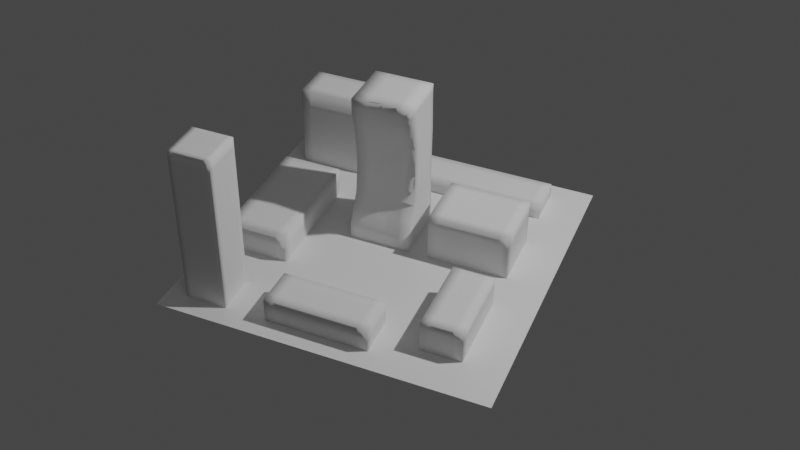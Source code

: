 # Source: mini-city-2-anim-2-highres.blend  (saved by Blender 2.92.15; exported with 4.5.12 LTS)
import bpy
from mathutils import Matrix  # noqa: F401  (used for matrix-valued properties, if any)

bpy.ops.wm.read_factory_settings(use_empty=True)
scene = bpy.context.scene
scene.name = 'Scene'

# ---- collections
col_collection = bpy.data.collections.new('Collection'); scene.collection.children.link(col_collection)

# ---- world
world_world = bpy.data.worlds.new('World'); scene.world = world_world
world_world.use_nodes = True; world_world.node_tree.nodes.clear()
_N = world_world.node_tree.nodes; _L = world_world.node_tree.links
n0 = _N.new('ShaderNodeOutputWorld'); n0.name = 'World Output'; n0.location = (300, 300)
n1 = _N.new('ShaderNodeBackground'); n1.name = 'Background'; n1.location = (10, 300)
n1.inputs[0].default_value = (0.05088, 0.05088, 0.05088, 1.0)
_L.new(n1.outputs[0], n0.inputs[0])
n0.is_active_output = True
world_world.color = (0.05088, 0.05088, 0.05088)
world_world.use_sun_shadow = False
world_world.sun_shadow_jitter_overblur = 0.0

# ---- cameras
cam_camera = bpy.data.cameras.new('Camera')
cam_camera.clip_end = 100.0
cam_camera.ortho_scale = 7.314

# ---- lights
light_light = bpy.data.lights.new('Light', 'POINT')
light_light.transmission_factor = 0.0
light_light.energy = 1000.0
light_light.shadow_soft_size = 0.1
light_light.shadow_maximum_resolution = 0.006
light_light.use_absolute_resolution = True

# ---- meshes
me_plane_008 = bpy.data.meshes.new('Plane.008')
me_plane_008.from_pydata([(-1.0, -1.0, 0.0), (1.0, -1.0, 0.0), (-1.0, 1.0, 0.0), (1.0, 1.0, 0.0), (-1.0, 0.875, 0.0), (-1.0, 0.75, 0.0), (-1.0, 0.625, 0.0), (-1.0, 0.5, 0.0), (-1.0, 0.375, 0.0), (-1.0, 0.25, 0.0), (-1.0, 0.125, 0.0), (-1.0, 0.0, 0.0), (-1.0, -0.125, 0.0), (-1.0, -0.25, 0.0), (-1.0, -0.375, 0.0), (-1.0, -0.5, 0.0), (-1.0, -0.625, 0.0), (-1.0, -0.75, 0.0), (-1.0, -0.875, 0.0), (-0.875, -1.0, 0.0), (-0.75, -1.0, 0.0), (-0.625, -1.0, 0.0), (-0.5, -1.0, 0.0), (-0.375, -1.0, 0.0), (-0.25, -1.0, 0.0), (-0.125, -1.0, 0.0), (0.0, -1.0, 0.0), (0.125, -1.0, 0.0), (0.25, -1.0, 0.0), (0.375, -1.0, 0.0), (0.5, -1.0, 0.0), (0.625, -1.0, 0.0), (0.75, -1.0, 0.0), (0.875, -1.0, 0.0), (1.0, -0.875, 0.0), (1.0, -0.75, 0.0), (1.0, -0.625, 0.0), (1.0, -0.5, 0.0), (1.0, -0.375, 0.0), (1.0, -0.25, 0.0), (1.0, -0.125, 0.0), (1.0, 0.0, 0.0), (1.0, 0.125, 0.0), (1.0, 0.25, 0.0), (1.0, 0.375, 0.0), (1.0, 0.5, 0.0), (1.0, 0.625, 0.0), (1.0, 0.75, 0.0), (1.0, 0.875, 0.0), (0.875, 1.0, 0.0), (0.75, 1.0, 0.0), (0.625, 1.0, 0.0), (0.5, 1.0, 0.0), (0.375, 1.0, 0.0), (0.25, 1.0, 0.0), (0.125, 1.0, 0.0), (0.0, 1.0, 0.0), (-0.125, 1.0, 0.0), (-0.25, 1.0, 0.0), (-0.375, 1.0, 0.0), (-0.5, 1.0, 0.0), (-0.625, 1.0, 0.0), (-0.75, 1.0, 0.0), (-0.875, 1.0, 0.0), (-0.875, -0.875, 0.0), (-0.5, -0.875, 0.0), (-0.375, -0.875, 0.0), (-0.25, -0.875, 0.0), (-0.125, -0.875, 0.0), (2.98e-08, -0.875, 0.0), (0.125, -0.875, 0.0), (0.25, -0.875, 0.0), (0.375, -0.875, 0.0), (0.5, -0.875, 0.0), (0.625, -0.875, 0.0), (0.75, -0.875, 0.0), (0.875, -0.875, 0.0), (-0.625, -0.75, 0.0), (-0.5, -0.75, 0.0), (-0.375, -0.75, 0.0), (0.25, -0.75, 0.0), (0.375, -0.75, 0.0), (0.5, -0.75, 0.0), (0.625, -0.75, 0.0), (0.75, -0.75, 0.0), (0.875, -0.75, 0.0), (-0.875, -0.625, 0.0), (-0.625, -0.625, 0.0), (-0.5, -0.625, 0.0), (-0.375, -0.625, 0.0), (-0.25, -0.625, 0.0), (-0.125, -0.625, 0.0), (0.0, -0.625, 0.0), (0.125, -0.625, 0.0), (0.25, -0.625, 0.0), (0.375, -0.625, 0.0), (0.5, -0.625, 0.0), (0.75, -0.625, 0.0), (0.875, -0.625, 0.0), (-0.875, -0.5, 0.0), (-0.75, -0.5, 0.0), (-0.625, -0.5, 0.0), (-0.5, -0.5, 0.0), (-0.375, -0.5, 0.0), (-0.25, -0.5, 0.0), (-0.125, -0.5, 0.0), (2.98e-08, -0.5, 0.0), (0.125, -0.5, 0.0), (0.25, -0.5, 0.0), (0.375, -0.5, 0.0), (0.5, -0.5, 0.0), (0.75, -0.5, 0.0), (0.875, -0.5, 0.0), (-0.875, -0.375, 0.0), (-0.75, -0.375, 0.0), (-0.625, -0.375, 0.0), (-0.5, -0.375, 0.0), (-0.375, -0.375, 0.0), (-0.25, -0.375, 0.0), (-0.125, -0.375, 0.0), (0.0, -0.375, 0.0), (0.125, -0.375, 0.0), (0.25, -0.375, 0.0), (0.375, -0.375, 0.0), (0.5, -0.375, 0.0), (0.75, -0.375, 0.0), (0.875, -0.375, 0.0), (-0.875, -0.25, 0.0), (-0.5, -0.25, 0.0), (-0.375, -0.25, 0.0), (-0.25, -0.25, 0.0), (-0.125, -0.25, 0.0), (0.0, -0.25, 0.0), (0.125, -0.25, 0.0), (0.25, -0.25, 0.0), (0.375, -0.25, 0.0), (0.5, -0.25, 0.0), (0.625, -0.25, 0.0), (0.75, -0.25, 0.0), (0.875, -0.25, 0.0), (-0.875, -0.125, 0.0), (-0.5, -0.125, 0.0), (-0.375, -0.125, 0.0), (-0.25, -0.125, 0.0), (-0.125, -0.125, 0.0), (0.0, -0.125, 0.0), (0.125, -0.125, 0.0), (0.25, -0.125, 0.0), (0.375, -0.125, 0.0), (0.5, -0.125, 0.0), (0.625, -0.125, 0.0), (0.75, -0.125, 0.0), (0.875, -0.125, 0.0), (-0.875, 2.98e-08, 0.0), (-0.375, 0.625, 0.0), (-0.5, -1.49e-08, 0.0), (-0.375, -1.49e-08, 0.0), (-0.25, 0.0, 0.0), (2.98e-08, -2.98e-08, 0.0), (0.125, -2.98e-08, 0.0), (0.25, -2.98e-08, 0.0), (0.375, 0.0, 0.0), (0.5, -2.98e-08, 0.0), (0.625, -2.98e-08, 0.0), (0.75, -2.98e-08, 0.0), (0.875, -2.98e-08, 0.0), (-0.875, 0.125, 0.0), (-0.5, 0.625, 0.0), (-0.5, 0.125, 0.0), (-0.375, 0.125, 0.0), (-0.25, 0.125, 0.0), (0.125, 0.125, 0.0), (0.25, 0.125, 0.0), (0.75, 0.125, 0.0), (0.875, 0.125, 0.0), (-0.875, 0.25, 0.0), (-0.875, 0.625, 0.0), (-0.5, 0.25, 0.0), (-0.375, 0.25, 0.0), (0.25, 0.25, 0.0), (0.75, 0.25, 0.0), (0.875, 0.25, 0.0), (-0.875, 0.375, 0.0), (-0.75, 0.375, 0.0), (-0.625, 0.375, 0.0), (-0.5, 0.375, 0.0), (-0.375, 0.375, 0.0), (-0.25, 0.375, 0.0), (-0.125, 0.375, 0.0), (-2.98e-08, 0.375, 0.0), (0.125, 0.375, 0.0), (0.25, 0.375, 0.0), (0.375, 0.375, 0.0), (0.5, 0.375, 0.0), (0.625, 0.375, 0.0), (0.75, 0.375, 0.0), (0.875, 0.375, 0.0), (-0.875, 0.5, 0.0), (-0.75, 0.5, 0.0), (-0.625, 0.5, 0.0), (-0.5, 0.5, 0.0), (-0.375, 0.5, 0.0), (-0.25, 0.5, 0.0), (-0.125, 0.5, 0.0), (0.0, 0.5, 0.0), (0.125, 0.5, 0.0), (0.25, 0.5, 0.0), (0.375, 0.5, 0.0), (0.5, 0.5, 0.0), (0.625, 0.5, 0.0), (0.75, 0.5, 0.0), (0.875, 0.5, 0.0), (-0.75, 0.625, 0.0), (-0.625, 0.625, 0.0), (-0.25, 0.625, 0.0), (-0.125, 0.625, 0.0), (0.0, 0.625, 0.0), (0.125, 0.625, 0.0), (0.25, 0.625, 0.0), (0.375, 0.625, 0.0), (0.5, 0.625, 0.0), (0.625, 0.625, 0.0), (0.75, 0.625, 0.0), (0.875, 0.625, 0.0), (-0.875, 0.75, 0.0), (-0.375, 0.75, 0.0), (-0.25, 0.75, 0.0), (-0.125, 0.75, 0.0), (0.75, 0.75, 0.0), (0.875, 0.75, 0.0), (-0.625, 0.875, 0.0), (-0.5, 0.875, 0.0), (-0.25, 0.875, 0.0), (-0.125, 0.875, 0.0), (0.0, 0.875, 0.0), (0.125, 0.875, 0.0), (0.25, 0.875, 0.0), (0.375, 0.875, 0.0), (0.5, 0.875, 0.0), (0.625, 0.875, 0.0), (0.75, 0.875, 0.0), (0.875, 0.875, 0.0), (-0.875, 0.875, 0.0), (-0.75, 0.875, 0.0), (-0.375, 0.875, 0.0), (-0.75, -0.875, 0.0), (-0.625, -0.875, 0.0), (-0.875, -0.75, 0.0), (-0.75, -0.625, 0.0), (-0.125, -1.49e-08, 0.0), (-0.25, 0.25, 0.0), (0.125, 0.25, 0.0)], [], [(82, 96, 95, 81), (110, 124, 123, 109), (203, 204, 216, 215), (4, 242, 63, 2), (124, 136, 135, 123), (17, 247, 86, 16), (85, 98, 97, 84), (96, 110, 109, 95), (103, 104, 118, 117), (94, 108, 107, 93), (121, 122, 134, 133), (230, 231, 60, 61), (65, 78, 77, 246), (177, 178, 186, 185), (47, 48, 241, 229), (5, 224, 242, 4), (129, 130, 143, 142), (171, 172, 179, 251), (205, 217, 216, 204), (123, 135, 134, 122), (178, 250, 187, 186), (196, 211, 210, 195), (78, 88, 87, 77), (125, 126, 139, 138), (37, 38, 126, 112), (105, 119, 118, 104), (153, 166, 10, 11), (30, 73, 72, 29), (78, 79, 89, 88), (197, 198, 212, 176), (152, 165, 164, 151), (134, 135, 148, 147), (137, 150, 149, 136), (73, 82, 81, 72), (107, 121, 120, 106), (19, 20, 245, 64), (88, 102, 101, 87), (8, 182, 197, 7), (149, 162, 161, 148), (120, 132, 131, 119), (117, 129, 128, 116), (95, 109, 108, 94), (42, 43, 181, 174), (27, 70, 69, 26), (132, 145, 144, 131), (39, 40, 152, 139), (89, 103, 102, 88), (169, 170, 250, 178), (102, 103, 117, 116), (133, 146, 145, 132), (187, 202, 201, 186), (133, 134, 147, 146), (71, 72, 81, 80), (76, 34, 35, 85), (209, 221, 220, 208), (44, 45, 211, 196), (113, 127, 13, 14), (147, 160, 159, 146), (131, 144, 143, 130), (41, 42, 174, 165), (92, 106, 105, 91), (137, 138, 151, 150), (200, 167, 213, 199), (146, 159, 158, 145), (85, 35, 36, 98), (223, 229, 228, 222), (191, 206, 205, 190), (184, 185, 200, 199), (145, 158, 249, 144), (193, 194, 209, 208), (99, 100, 114, 113), (27, 28, 71, 70), (119, 131, 130, 118), (129, 142, 141, 128), (32, 33, 76, 75), (91, 105, 104, 90), (105, 106, 120, 119), (183, 198, 197, 182), (166, 175, 9, 10), (226, 232, 244, 225), (192, 193, 208, 207), (148, 161, 160, 147), (38, 39, 139, 126), (108, 122, 121, 107), (238, 239, 51, 52), (157, 170, 169, 156), (25, 68, 67, 24), (156, 169, 168, 155), (237, 53, 54, 236), (13, 127, 140, 12), (242, 243, 62, 63), (248, 87, 101, 100), (121, 133, 132, 120), (19, 64, 18, 0), (199, 213, 212, 198), (9, 175, 182, 8), (109, 123, 122, 108), (28, 29, 72, 71), (206, 218, 217, 205), (159, 160, 172, 171), (244, 232, 58, 59), (102, 116, 115, 101), (90, 104, 103, 89), (135, 136, 149, 148), (33, 1, 34, 76), (164, 165, 174, 173), (25, 26, 69, 68), (208, 220, 219, 207), (183, 184, 199, 198), (209, 210, 222, 221), (93, 107, 106, 92), (24, 67, 66, 23), (22, 65, 246, 21), (176, 224, 5, 6), (234, 235, 55, 56), (21, 246, 245, 20), (40, 41, 165, 152), (144, 249, 157, 143), (202, 214, 154, 201), (181, 196, 195, 180), (179, 191, 190, 251), (141, 142, 156, 155), (189, 190, 205, 204), (235, 236, 54, 55), (248, 100, 99, 86), (36, 37, 112, 98), (32, 75, 74, 31), (46, 47, 229, 223), (112, 126, 125, 111), (215, 227, 226, 214), (97, 98, 112, 111), (48, 3, 49, 241), (174, 181, 180, 173), (232, 233, 57, 58), (86, 99, 15, 16), (43, 44, 196, 181), (117, 118, 130, 129), (234, 56, 57, 233), (189, 204, 203, 188), (202, 203, 215, 214), (168, 169, 178, 177), (240, 50, 51, 239), (75, 84, 83, 74), (65, 66, 79, 78), (197, 176, 6, 7), (73, 74, 83, 82), (241, 49, 50, 240), (200, 201, 154, 167), (194, 195, 210, 209), (101, 115, 114, 100), (226, 227, 233, 232), (140, 153, 11, 12), (143, 157, 156, 142), (191, 192, 207, 206), (45, 46, 223, 211), (207, 219, 218, 206), (76, 85, 84, 75), (64, 247, 17, 18), (139, 152, 151, 138), (243, 230, 61, 62), (151, 164, 163, 150), (231, 244, 59, 60), (211, 223, 222, 210), (186, 201, 200, 185), (229, 241, 240, 228), (150, 163, 162, 149), (214, 226, 225, 154), (187, 188, 203, 202), (30, 31, 74, 73), (238, 52, 53, 237), (22, 23, 66, 65), (99, 113, 14, 15), (81, 95, 94, 80)])
me_plane_008.polygons.foreach_set('use_smooth', [True] * 173)
_uv = me_plane_008.uv_layers.new(name='UVMap')
_uv.uv.foreach_set('vector', [0.75, 0.125, 0.75, 0.1875, 0.6875, 0.1875, 0.6875, 0.125, 0.75, 0.25, 0.75, 0.3125, 0.6875, 0.3125, 0.6875, 0.25, 0.4375, 0.75, 0.5, 0.75, 0.5, 0.8125, 0.4375, 0.8125, 0.0, 0.9375, 0.0625, 0.9375, 0.0625, 1.0, 0.0, 1.0, 0.75, 0.3125, 0.75, 0.375, 0.6875, 0.375, 0.6875, 0.3125, 0.0, 0.125, 0.0625, 0.125, 0.0625, 0.1875, 0.0, 0.1875, 0.9375, 0.125, 0.9375, 0.1875, 0.875, 0.1875, 0.875, 0.125, 0.75, 0.1875, 0.75, 0.25, 0.6875, 0.25, 0.6875, 0.1875, 0.3125, 0.25, 0.375, 0.25, 0.375, 0.3125, 0.3125, 0.3125, 0.625, 0.1875, 0.625, 0.25, 0.5625, 0.25, 0.5625, 0.1875, 0.5625, 0.3125, 0.625, 0.3125, 0.625, 0.375, 0.5625, 0.375, 0.1875, 0.9375, 0.25, 0.9375, 0.25, 1.0, 0.1875, 1.0, 0.25, 0.0625, 0.25, 0.125, 0.1875, 0.125, 0.1875, 0.0625, 0.25, 0.625, 0.3125, 0.625, 0.3125, 0.6875, 0.25, 0.6875, 1.0, 0.875, 1.0, 0.9375, 0.9375, 0.9375, 0.9375, 0.875, 0.0, 0.875, 0.0625, 0.875, 0.0625, 0.9375, 0.0, 0.9375, 0.3125, 0.375, 0.375, 0.375, 0.375, 0.4375, 0.3125, 0.4375, 0.5625, 0.5625, 0.625, 0.5625, 0.625, 0.625, 0.5625, 0.625, 0.5625, 0.75, 0.5625, 0.8125, 0.5, 0.8125, 0.5, 0.75, 0.6875, 0.3125, 0.6875, 0.375, 0.625, 0.375, 0.625, 0.3125, 0.3125, 0.625, 0.375, 0.625, 0.375, 0.6875, 0.3125, 0.6875, 0.9375, 0.6875, 0.9375, 0.75, 0.875, 0.75, 0.875, 0.6875, 0.25, 0.125, 0.25, 0.1875, 0.1875, 0.1875, 0.1875, 0.125, 0.875, 0.3125, 0.9375, 0.3125, 0.9375, 0.375, 0.875, 0.375, 1.0, 0.25, 1.0, 0.3125, 0.9375, 0.3125, 0.9375, 0.25, 0.4375, 0.25, 0.4375, 0.3125, 0.375, 0.3125, 0.375, 0.25, 0.0625, 0.5, 0.0625, 0.5625, 0.0, 0.5625, 0.0, 0.5, 0.75, 0.0, 0.75, 0.0625, 0.6875, 0.0625, 0.6875, 0.0, 0.25, 0.125, 0.3125, 0.125, 0.3125, 0.1875, 0.25, 0.1875, 0.0625, 0.75, 0.125, 0.75, 0.125, 0.8125, 0.0625, 0.8125, 0.9375, 0.4375, 0.9375, 0.5, 0.875, 0.5, 0.875, 0.4375, 0.625, 0.375, 0.6875, 0.375, 0.6875, 0.4375, 0.625, 0.4375, 0.8125, 0.375, 0.8125, 0.4375, 0.75, 0.4375, 0.75, 0.375, 0.75, 0.0625, 0.75, 0.125, 0.6875, 0.125, 0.6875, 0.0625, 0.5625, 0.25, 0.5625, 0.3125, 0.5, 0.3125, 0.5, 0.25, 0.0625, 0.0, 0.125, 0.0, 0.125, 0.0625, 0.0625, 0.0625, 0.25, 0.1875, 0.25, 0.25, 0.1875, 0.25, 0.1875, 0.1875, 0.0, 0.6875, 0.0625, 0.6875, 0.0625, 0.75, 0.0, 0.75, 0.75, 0.4375, 0.75, 0.5, 0.6875, 0.5, 0.6875, 0.4375, 0.5, 0.3125, 0.5, 0.375, 0.4375, 0.375, 0.4375, 0.3125, 0.3125, 0.3125, 0.3125, 0.375, 0.25, 0.375, 0.25, 0.3125, 0.6875, 0.1875, 0.6875, 0.25, 0.625, 0.25, 0.625, 0.1875, 1.0, 0.5625, 1.0, 0.625, 0.9375, 0.625, 0.9375, 0.5625, 0.5625, 0.0, 0.5625, 0.0625, 0.5, 0.0625, 0.5, 0.0, 0.5, 0.375, 0.5, 0.4375, 0.4375, 0.4375, 0.4375, 0.375, 1.0, 0.375, 1.0, 0.4375, 0.9375, 0.4375, 0.9375, 0.375, 0.3125, 0.1875, 0.3125, 0.25, 0.25, 0.25, 0.25, 0.1875, 0.3125, 0.5625, 0.375, 0.5625, 0.375, 0.625, 0.3125, 0.625, 0.25, 0.25, 0.3125, 0.25, 0.3125, 0.3125, 0.25, 0.3125, 0.5625, 0.375, 0.5625, 0.4375, 0.5, 0.4375, 0.5, 0.375, 0.375, 0.6875, 0.375, 0.75, 0.3125, 0.75, 0.3125, 0.6875, 0.5625, 0.375, 0.625, 0.375, 0.625, 0.4375, 0.5625, 0.4375, 0.625, 0.0625, 0.6875, 0.0625, 0.6875, 0.125, 0.625, 0.125, 0.9375, 0.0625, 1.0, 0.0625, 1.0, 0.125, 0.9375, 0.125, 0.8125, 0.75, 0.8125, 0.8125, 0.75, 0.8125, 0.75, 0.75, 1.0, 0.6875, 1.0, 0.75, 0.9375, 0.75, 0.9375, 0.6875, 0.0625, 0.3125, 0.0625, 0.375, 0.0, 0.375, 0.0, 0.3125, 0.625, 0.4375, 0.625, 0.5, 0.5625, 0.5, 0.5625, 0.4375, 0.4375, 0.375, 0.4375, 0.4375, 0.375, 0.4375, 0.375, 0.375, 1.0, 0.5, 1.0, 0.5625, 0.9375, 0.5625, 0.9375, 0.5, 0.5, 0.1875, 0.5, 0.25, 0.4375, 0.25, 0.4375, 0.1875, 0.8125, 0.375, 0.875, 0.375, 0.875, 0.4375, 0.8125, 0.4375, 0.25, 0.75, 0.25, 0.8125, 0.1875, 0.8125, 0.1875, 0.75, 0.5625, 0.4375, 0.5625, 0.5, 0.5, 0.5, 0.5, 0.4375, 0.9375, 0.125, 1.0, 0.125, 1.0, 0.1875, 0.9375, 0.1875, 0.9375, 0.8125, 0.9375, 0.875, 0.875, 0.875, 0.875, 0.8125, 0.625, 0.6875, 0.625, 0.75, 0.5625, 0.75, 0.5625, 0.6875, 0.1875, 0.6875, 0.25, 0.6875, 0.25, 0.75, 0.1875, 0.75, 0.5, 0.4375, 0.5, 0.5, 0.4375, 0.5, 0.4375, 0.4375, 0.75, 0.6875, 0.8125, 0.6875, 0.8125, 0.75, 0.75, 0.75, 0.0625, 0.25, 0.125, 0.25, 0.125, 0.3125, 0.0625, 0.3125, 0.5625, 0.0, 0.625, 0.0, 0.625, 0.0625, 0.5625, 0.0625, 0.4375, 0.3125, 0.4375, 0.375, 0.375, 0.375, 0.375, 0.3125, 0.3125, 0.375, 0.3125, 0.4375, 0.25, 0.4375, 0.25, 0.375, 0.875, 0.0, 0.9375, 0.0, 0.9375, 0.0625, 0.875, 0.0625, 0.4375, 0.1875, 0.4375, 0.25, 0.375, 0.25, 0.375, 0.1875, 0.4375, 0.25, 0.5, 0.25, 0.5, 0.3125, 0.4375, 0.3125, 0.125, 0.6875, 0.125, 0.75, 0.0625, 0.75, 0.0625, 0.6875, 0.0625, 0.5625, 0.0625, 0.625, 0.0, 0.625, 0.0, 0.5625, 0.375, 0.875, 0.375, 0.9375, 0.3125, 0.9375, 0.3125, 0.875, 0.6875, 0.6875, 0.75, 0.6875, 0.75, 0.75, 0.6875, 0.75, 0.6875, 0.4375, 0.6875, 0.5, 0.625, 0.5, 0.625, 0.4375, 1.0, 0.3125, 1.0, 0.375, 0.9375, 0.375, 0.9375, 0.3125, 0.625, 0.25, 0.625, 0.3125, 0.5625, 0.3125, 0.5625, 0.25, 0.75, 0.9375, 0.8125, 0.9375, 0.8125, 1.0, 0.75, 1.0, 0.375, 0.5, 0.375, 0.5625, 0.3125, 0.5625, 0.3125, 0.5, 0.4375, 0.0, 0.4375, 0.0625, 0.375, 0.0625, 0.375, 0.0, 0.3125, 0.5, 0.3125, 0.5625, 0.25, 0.5625, 0.25, 0.5, 0.6875, 0.9375, 0.6875, 1.0, 0.625, 1.0, 0.625, 0.9375, 0.0, 0.375, 0.0625, 0.375, 0.0625, 0.4375, 0.0, 0.4375, 0.0625, 0.9375, 0.125, 0.9375, 0.125, 1.0, 0.0625, 1.0, 0.125, 0.1875, 0.1875, 0.1875, 0.1875, 0.25, 0.125, 0.25, 0.5625, 0.3125, 0.5625, 0.375, 0.5, 0.375, 0.5, 0.3125, 0.0625, 0.0, 0.0625, 0.0625, 0.0, 0.0625, 0.0, 0.0, 0.1875, 0.75, 0.1875, 0.8125, 0.125, 0.8125, 0.125, 0.75, 0.0, 0.625, 0.0625, 0.625, 0.0625, 0.6875, 0.0, 0.6875, 0.6875, 0.25, 0.6875, 0.3125, 0.625, 0.3125, 0.625, 0.25, 0.625, 0.0, 0.6875, 0.0, 0.6875, 0.0625, 0.625, 0.0625, 0.625, 0.75, 0.625, 0.8125, 0.5625, 0.8125, 0.5625, 0.75, 0.5625, 0.5, 0.625, 0.5, 0.625, 0.5625, 0.5625, 0.5625, 0.3125, 0.9375, 0.375, 0.9375, 0.375, 1.0, 0.3125, 1.0, 0.25, 0.25, 0.25, 0.3125, 0.1875, 0.3125, 0.1875, 0.25, 0.375, 0.1875, 0.375, 0.25, 0.3125, 0.25, 0.3125, 0.1875, 0.6875, 0.375, 0.75, 0.375, 0.75, 0.4375, 0.6875, 0.4375, 0.9375, 0.0, 1.0, 0.0, 1.0, 0.0625, 0.9375, 0.0625, 0.875, 0.5, 0.9375, 0.5, 0.9375, 0.5625, 0.875, 0.5625, 0.4375, 0.0, 0.5, 0.0, 0.5, 0.0625, 0.4375, 0.0625, 0.75, 0.75, 0.75, 0.8125, 0.6875, 0.8125, 0.6875, 0.75, 0.125, 0.6875, 0.1875, 0.6875, 0.1875, 0.75, 0.125, 0.75, 0.8125, 0.75, 0.875, 0.75, 0.875, 0.8125, 0.8125, 0.8125, 0.5625, 0.1875, 0.5625, 0.25, 0.5, 0.25, 0.5, 0.1875, 0.375, 0.0, 0.375, 0.0625, 0.3125, 0.0625, 0.3125, 0.0, 0.25, 0.0, 0.25, 0.0625, 0.1875, 0.0625, 0.1875, 0.0, 0.0625, 0.8125, 0.0625, 0.875, 0.0, 0.875, 0.0, 0.8125, 0.5, 0.9375, 0.5625, 0.9375, 0.5625, 1.0, 0.5, 1.0, 0.1875, 0.0, 0.1875, 0.0625, 0.125, 0.0625, 0.125, 0.0, 1.0, 0.4375, 1.0, 0.5, 0.9375, 0.5, 0.9375, 0.4375, 0.4375, 0.4375, 0.4375, 0.5, 0.375, 0.5, 0.375, 0.4375, 0.375, 0.75, 0.375, 0.8125, 0.3125, 0.8125, 0.3125, 0.75, 0.9375, 0.625, 0.9375, 0.6875, 0.875, 0.6875, 0.875, 0.625, 0.625, 0.625, 0.625, 0.6875, 0.5625, 0.6875, 0.5625, 0.625, 0.25, 0.4375, 0.3125, 0.4375, 0.3125, 0.5, 0.25, 0.5, 0.5, 0.6875, 0.5625, 0.6875, 0.5625, 0.75, 0.5, 0.75, 0.5625, 0.9375, 0.625, 0.9375, 0.625, 1.0, 0.5625, 1.0, 0.125, 0.1875, 0.125, 0.25, 0.0625, 0.25, 0.0625, 0.1875, 1.0, 0.1875, 1.0, 0.25, 0.9375, 0.25, 0.9375, 0.1875, 0.875, 0.0, 0.875, 0.0625, 0.8125, 0.0625, 0.8125, 0.0, 1.0, 0.8125, 1.0, 0.875, 0.9375, 0.875, 0.9375, 0.8125, 0.9375, 0.25, 0.9375, 0.3125, 0.875, 0.3125, 0.875, 0.25, 0.4375, 0.8125, 0.4375, 0.875, 0.375, 0.875, 0.375, 0.8125, 0.875, 0.1875, 0.9375, 0.1875, 0.9375, 0.25, 0.875, 0.25, 1.0, 0.9375, 1.0, 1.0, 0.9375, 1.0, 0.9375, 0.9375, 0.9375, 0.5625, 0.9375, 0.625, 0.875, 0.625, 0.875, 0.5625, 0.375, 0.9375, 0.4375, 0.9375, 0.4375, 1.0, 0.375, 1.0, 0.0625, 0.1875, 0.0625, 0.25, 0.0, 0.25, 0.0, 0.1875, 1.0, 0.625, 1.0, 0.6875, 0.9375, 0.6875, 0.9375, 0.625, 0.3125, 0.3125, 0.375, 0.3125, 0.375, 0.375, 0.3125, 0.375, 0.5, 0.9375, 0.5, 1.0, 0.4375, 1.0, 0.4375, 0.9375, 0.5, 0.6875, 0.5, 0.75, 0.4375, 0.75, 0.4375, 0.6875, 0.375, 0.75, 0.4375, 0.75, 0.4375, 0.8125, 0.375, 0.8125, 0.25, 0.5625, 0.3125, 0.5625, 0.3125, 0.625, 0.25, 0.625, 0.875, 0.9375, 0.875, 1.0, 0.8125, 1.0, 0.8125, 0.9375, 0.875, 0.0625, 0.875, 0.125, 0.8125, 0.125, 0.8125, 0.0625, 0.25, 0.0625, 0.3125, 0.0625, 0.3125, 0.125, 0.25, 0.125, 0.0625, 0.75, 0.0625, 0.8125, 0.0, 0.8125, 0.0, 0.75, 0.75, 0.0625, 0.8125, 0.0625, 0.8125, 0.125, 0.75, 0.125, 0.9375, 0.9375, 0.9375, 1.0, 0.875, 1.0, 0.875, 0.9375, 0.25, 0.75, 0.3125, 0.75, 0.3125, 0.8125, 0.25, 0.8125, 0.8125, 0.6875, 0.875, 0.6875, 0.875, 0.75, 0.8125, 0.75, 0.1875, 0.25, 0.1875, 0.3125, 0.125, 0.3125, 0.125, 0.25, 0.375, 0.875, 0.4375, 0.875, 0.4375, 0.9375, 0.375, 0.9375, 0.0625, 0.4375, 0.0625, 0.5, 0.0, 0.5, 0.0, 0.4375, 0.375, 0.4375, 0.375, 0.5, 0.3125, 0.5, 0.3125, 0.4375, 0.625, 0.6875, 0.6875, 0.6875, 0.6875, 0.75, 0.625, 0.75, 1.0, 0.75, 1.0, 0.8125, 0.9375, 0.8125, 0.9375, 0.75, 0.6875, 0.75, 0.6875, 0.8125, 0.625, 0.8125, 0.625, 0.75, 0.9375, 0.0625, 0.9375, 0.125, 0.875, 0.125, 0.875, 0.0625, 0.0625, 0.0625, 0.0625, 0.125, 0.0, 0.125, 0.0, 0.0625, 0.9375, 0.375, 0.9375, 0.4375, 0.875, 0.4375, 0.875, 0.375, 0.125, 0.9375, 0.1875, 0.9375, 0.1875, 1.0, 0.125, 1.0, 0.875, 0.4375, 0.875, 0.5, 0.8125, 0.5, 0.8125, 0.4375, 0.25, 0.9375, 0.3125, 0.9375, 0.3125, 1.0, 0.25, 1.0, 0.9375, 0.75, 0.9375, 0.8125, 0.875, 0.8125, 0.875, 0.75, 0.3125, 0.6875, 0.3125, 0.75, 0.25, 0.75, 0.25, 0.6875, 0.9375, 0.875, 0.9375, 0.9375, 0.875, 0.9375, 0.875, 0.875, 0.8125, 0.4375, 0.8125, 0.5, 0.75, 0.5, 0.75, 0.4375, 0.375, 0.8125, 0.375, 0.875, 0.3125, 0.875, 0.3125, 0.8125, 0.375, 0.6875, 0.4375, 0.6875, 0.4375, 0.75, 0.375, 0.75, 0.75, 0.0, 0.8125, 0.0, 0.8125, 0.0625, 0.75, 0.0625, 0.75, 0.9375, 0.75, 1.0, 0.6875, 1.0, 0.6875, 0.9375, 0.25, 0.0, 0.3125, 0.0, 0.3125, 0.0625, 0.25, 0.0625, 0.0625, 0.25, 0.0625, 0.3125, 0.0, 0.3125, 0.0, 0.25, 0.6875, 0.125, 0.6875, 0.1875, 0.625, 0.1875, 0.625, 0.125])
me_plane_008.use_remesh_fix_poles = True
me_plane_008.use_remesh_preserve_attributes = False
me_plane_008.use_mirror_vertex_groups = False
me_plane_008.update()
me_plane_007 = bpy.data.meshes.new('Plane.007')
me_plane_007.from_pydata([(-0.25, 0.0, 0.1), (2.98e-08, -2.98e-08, 0.1), (0.125, -2.98e-08, 0.1), (-0.25, 0.125, 0.1), (0.125, 0.125, 0.1), (-0.25, 0.375, 0.1), (-0.125, 0.375, 0.1), (-2.98e-08, 0.375, 0.1), (0.125, 0.375, 0.1), (-0.125, -1.49e-08, 0.1), (-0.25, 0.25, 0.1), (0.125, 0.25, 0.1), (-0.06259, 0.04104, 0.8667), (-0.06259, 0.09795, 0.6791), (-0.06259, 0.1172, 0.484), (-0.06259, 0.09795, 0.2889), (0.1177, 0.02329, 0.8667), (-0.2473, 0.3625, 0.2889), (-0.2473, 0.3625, 0.484), (-0.2473, 0.3625, 0.6791), (-0.2428, 0.3625, 0.8667), (0.1177, 0.1929, 0.8667), (0.1221, 0.07976, 0.6791), (0.1221, 0.09897, 0.484), (0.1221, 0.07976, 0.2889), (0.1221, 0.3625, 0.2889), (0.1221, 0.3625, 0.484), (0.1221, 0.3625, 0.6791), (-0.2473, 0.2307, 0.484), (0.1221, 0.2211, 0.6791), (0.1177, 0.3625, 0.8667), (-0.06259, 0.3625, 0.2889), (-0.06259, 0.3625, 0.484), (-0.06259, 0.3625, 0.6791), (-0.06259, 0.3625, 0.8667), (-0.2428, 0.02329, 0.8667), (-0.2473, 0.07976, 0.6791), (-0.2473, 0.09897, 0.484), (-0.2473, 0.07976, 0.2889), (0.1221, 0.2211, 0.2889), (0.1221, 0.2307, 0.484), (-0.2428, 0.1929, 0.8667), (-0.2473, 0.2211, 0.6791), (-0.2473, 0.2211, 0.2889), (-0.25, 0.0, 0.0), (2.98e-08, -2.98e-08, 0.0), (0.125, -2.98e-08, 0.0), (-0.25, 0.125, 0.0), (0.125, 0.125, 0.0), (-0.25, 0.375, 0.0), (-0.125, 0.375, 0.0), (-2.98e-08, 0.375, 0.0), (0.125, 0.375, 0.0), (-0.125, -1.49e-08, 0.0), (-0.25, 0.25, 0.0), (0.125, 0.25, 0.0), (-0.06259, 0.04104, 0.9667), (0.1177, 0.02329, 0.9667), (-0.2428, 0.3625, 0.9667), (0.1177, 0.1929, 0.9667), (0.1177, 0.3625, 0.9667), (-0.06259, 0.3625, 0.9667), (-0.2428, 0.02329, 0.9667), (-0.06259, 0.2018, 0.9667), (-0.2428, 0.1929, 0.9667)], [], [(61, 60, 30, 34), (12, 35, 36, 13), (13, 36, 37, 14), (23, 22, 13, 14), (11, 8, 25, 39), (25, 8, 7, 31), (17, 43, 28, 18), (27, 26, 32, 33), (21, 16, 22, 29), (60, 61, 63, 59), (30, 21, 29, 27), (42, 28, 37, 36), (18, 19, 33, 32), (25, 26, 40, 39), (15, 14, 37, 38), (33, 34, 30, 27), (64, 58, 20, 41), (12, 13, 22, 16), (59, 57, 16, 21), (15, 24, 23, 14), (20, 34, 33, 19), (58, 64, 63, 61), (26, 25, 31, 32), (43, 38, 37, 28), (19, 18, 28, 42), (1, 15, 9), (24, 15, 1, 2), (59, 63, 56, 57), (18, 32, 31, 17), (64, 62, 56, 63), (31, 7, 6), (9, 15, 38, 0), (4, 11, 39, 24), (6, 5, 17, 31), (41, 42, 36, 35), (4, 24, 2), (3, 38, 43, 10), (10, 43, 17, 5), (3, 0, 38), (62, 64, 41, 35), (2, 46, 48, 4), (4, 48, 55, 11), (0, 44, 53, 9), (6, 50, 49, 5), (5, 49, 54, 10), (1, 45, 46, 2), (9, 53, 45, 1), (7, 51, 50, 6), (11, 55, 52, 8), (3, 47, 44, 0), (10, 54, 47, 3), (20, 19, 42, 41), (27, 29, 40, 26), (39, 40, 23, 24), (29, 22, 23, 40), (8, 52, 51, 7), (60, 59, 21, 30), (56, 62, 35, 12), (58, 61, 34, 20), (57, 56, 12, 16)])
me_plane_007.polygons.foreach_set('use_smooth', [True] * 60)
_uv = me_plane_007.uv_layers.new(name='UVMap')
_uv.uv.foreach_set('vector', [0.75, 0.625, 0.7188, 0.625, 0.7188, 0.625, 0.75, 0.625, 0.75, 0.625, 0.7812, 0.625, 0.7802, 0.5625, 0.75, 0.5625, 0.75, 0.5625, 0.7802, 0.5625, 0.7796, 0.5, 0.75, 0.5, 0.7204, 0.5, 0.7198, 0.5625, 0.75, 0.5625, 0.75, 0.5, 0.5625, 0.625, 0.5625, 0.6875, 0.7198, 0.4375, 0.7198, 0.4375, 0.7198, 0.4375, 0.5625, 0.6875, 0.5, 0.6875, 0.75, 0.4375, 0.7802, 0.4375, 0.7802, 0.4375, 0.7796, 0.5, 0.7796, 0.5, 0.7198, 0.5625, 0.7204, 0.5, 0.75, 0.5, 0.75, 0.5625, 0.7188, 0.625, 0.7188, 0.625, 0.7198, 0.5625, 0.7198, 0.5625, 0.7188, 0.625, 0.75, 0.625, 0.75, 0.625, 0.7188, 0.625, 0.7188, 0.625, 0.7188, 0.625, 0.7198, 0.5625, 0.7198, 0.5625, 0.7802, 0.5625, 0.7796, 0.5, 0.7796, 0.5, 0.7802, 0.5625, 0.7796, 0.5, 0.7802, 0.5625, 0.75, 0.5625, 0.75, 0.5, 0.7198, 0.4375, 0.7204, 0.5, 0.7204, 0.5, 0.7198, 0.4375, 0.75, 0.4375, 0.75, 0.5, 0.7796, 0.5, 0.7802, 0.4375, 0.75, 0.5625, 0.75, 0.625, 0.7188, 0.625, 0.7198, 0.5625, 0.7813, 0.625, 0.7812, 0.625, 0.7812, 0.625, 0.7813, 0.625, 0.75, 0.625, 0.75, 0.5625, 0.7198, 0.5625, 0.7188, 0.625, 0.7188, 0.625, 0.7188, 0.625, 0.7188, 0.625, 0.7188, 0.625, 0.75, 0.4375, 0.7198, 0.4375, 0.7204, 0.5, 0.75, 0.5, 0.7812, 0.625, 0.75, 0.625, 0.75, 0.5625, 0.7802, 0.5625, 0.7812, 0.625, 0.7812, 0.625, 0.75, 0.625, 0.75, 0.625, 0.7204, 0.5, 0.7198, 0.4375, 0.75, 0.4375, 0.75, 0.5, 0.7802, 0.4375, 0.7802, 0.4375, 0.7796, 0.5, 0.7796, 0.5, 0.7802, 0.5625, 0.7796, 0.5, 0.7796, 0.5, 0.7802, 0.5625, 0.5, 0.5, 0.75, 0.4375, 0.4375, 0.5, 0.7198, 0.4375, 0.75, 0.4375, 0.5, 0.5, 0.5625, 0.5, 0.7188, 0.625, 0.75, 0.625, 0.75, 0.625, 0.7188, 0.625, 0.7796, 0.5, 0.75, 0.5, 0.75, 0.4375, 0.7802, 0.4375, 0.7812, 0.625, 0.7812, 0.625, 0.75, 0.625, 0.75, 0.625, 0.0, 0.0, 0.5, 0.6875, 0.4375, 0.6875, 0.4375, 0.5, 0.75, 0.4375, 0.7802, 0.4375, 0.375, 0.5, 0.5625, 0.5625, 0.5625, 0.625, 0.7198, 0.4375, 0.7198, 0.4375, 0.4375, 0.6875, 0.375, 0.6875, 0.7802, 0.4375, 0.75, 0.4375, 0.7813, 0.625, 0.7802, 0.5625, 0.7802, 0.5625, 0.7812, 0.625, 0.5625, 0.5625, 0.7198, 0.4375, 0.5625, 0.5, 0.375, 0.5625, 0.7802, 0.4375, 0.7802, 0.4375, 0.375, 0.625, 0.375, 0.625, 0.7802, 0.4375, 0.7802, 0.4375, 0.375, 0.6875, 0.375, 0.5625, 0.375, 0.5, 0.7802, 0.4375, 0.7812, 0.625, 0.7813, 0.625, 0.7813, 0.625, 0.7812, 0.625, 0.5625, 0.5, 0.5625, 0.5, 0.5625, 0.5625, 0.5625, 0.5625, 0.5625, 0.5625, 0.5625, 0.5625, 0.5625, 0.625, 0.5625, 0.625, 0.375, 0.5, 0.375, 0.5, 0.4375, 0.5, 0.4375, 0.5, 0.4375, 0.6875, 0.4375, 0.6875, 0.375, 0.6875, 0.375, 0.6875, 0.375, 0.6875, 0.375, 0.6875, 0.375, 0.625, 0.375, 0.625, 0.5, 0.5, 0.5, 0.5, 0.5625, 0.5, 0.5625, 0.5, 0.4375, 0.5, 0.4375, 0.5, 0.5, 0.5, 0.5, 0.5, 0.5, 0.6875, 0.5, 0.6875, 0.4375, 0.6875, 0.4375, 0.6875, 0.5625, 0.625, 0.5625, 0.625, 0.5625, 0.6875, 0.5625, 0.6875, 0.375, 0.5625, 0.375, 0.5625, 0.375, 0.5, 0.375, 0.5, 0.375, 0.625, 0.375, 0.625, 0.375, 0.5625, 0.375, 0.5625, 0.7812, 0.625, 0.7802, 0.5625, 0.7802, 0.5625, 0.7813, 0.625, 0.7198, 0.5625, 0.7198, 0.5625, 0.7204, 0.5, 0.7204, 0.5, 0.7198, 0.4375, 0.7204, 0.5, 0.7204, 0.5, 0.7198, 0.4375, 0.7198, 0.5625, 0.7198, 0.5625, 0.7204, 0.5, 0.7204, 0.5, 0.5625, 0.6875, 0.5625, 0.6875, 0.5, 0.6875, 0.5, 0.6875, 0.7188, 0.625, 0.7188, 0.625, 0.7188, 0.625, 0.7188, 0.625, 0.75, 0.625, 0.7812, 0.625, 0.7812, 0.625, 0.75, 0.625, 0.7812, 0.625, 0.75, 0.625, 0.75, 0.625, 0.7812, 0.625, 0.7188, 0.625, 0.75, 0.625, 0.75, 0.625, 0.7188, 0.625])
me_plane_007.use_remesh_fix_poles = True
me_plane_007.use_remesh_preserve_attributes = False
me_plane_007.use_mirror_vertex_groups = False
me_plane_007.update()
me_plane_006 = bpy.data.meshes.new('Plane.006')
me_plane_006.from_pydata([(1.596, -12.29, -1.6), (-1.596, -12.29, -1.6), (1.596, -12.29, 1.6), (-1.596, -12.29, 1.6), (2.594e-14, -12.4, -1.6), (1.596, -12.29, -4.727e-07), (-1.596, -12.29, -4.727e-07), (-2.594e-14, -12.4, 1.6), (0.0, -12.4, -4.768e-07)], [], [(5, 4, 8), (8, 1, 6), (7, 6, 3), (2, 8, 7), (5, 0, 4), (8, 4, 1), (7, 8, 6), (2, 5, 8)])
me_plane_006.polygons.foreach_set('use_smooth', [True] * 8)
_uv = me_plane_006.uv_layers.new(name='UVMap')
_uv.uv.foreach_set('vector', [1.0, 0.5, 0.5, 1.0, 0.5, 0.5, 0.5, 0.5, 0.0, 1.0, 0.0, 0.5, 0.5, 0.0, 0.0, 0.5, 0.0, 0.0, 1.0, 0.0, 0.5, 0.5, 0.5, 0.0, 1.0, 0.5, 1.0, 1.0, 0.5, 1.0, 0.5, 0.5, 0.5, 1.0, 0.0, 1.0, 0.5, 0.0, 0.5, 0.5, 0.0, 0.5, 1.0, 0.0, 1.0, 0.5, 0.5, 0.5])
me_plane_006.use_remesh_fix_poles = True
me_plane_006.use_remesh_preserve_attributes = False
me_plane_006.use_mirror_vertex_groups = False
me_plane_006.update()
me_plane_001 = bpy.data.meshes.new('Plane.001')
me_plane_001.from_pydata([(4.681, -11.47, -1.6), (4.681, -11.47, -4.413e-07), (3.165, -11.98, -1.6), (1.596, -12.29, -1.6), (3.165, -11.98, -4.608e-07), (3.165, -11.98, 1.6), (1.596, -12.29, -4.727e-07), (4.681, -11.47, 1.6), (1.596, -12.29, 1.6)], [], [(1, 0, 2), (4, 2, 3), (1, 2, 4), (5, 4, 6), (7, 4, 5), (4, 3, 6), (7, 1, 4), (5, 6, 8)])
me_plane_001.polygons.foreach_set('use_smooth', [True] * 8)
_uv = me_plane_001.uv_layers.new(name='UVMap')
_uv.uv.foreach_set('vector', [1.0, 0.5, 1.0, 1.0, 0.5, 1.0, 0.5, 0.5, 0.5, 1.0, 0.0, 1.0, 1.0, 0.5, 0.5, 1.0, 0.5, 0.5, 0.5, 0.0, 0.5, 0.5, 0.0, 0.5, 1.0, 0.0, 0.5, 0.5, 0.5, 0.0, 0.5, 0.5, 0.0, 1.0, 0.0, 0.5, 1.0, 0.0, 1.0, 0.5, 0.5, 0.5, 0.5, 0.0, 0.0, 0.5, 0.0, 0.0])
me_plane_001.use_remesh_fix_poles = True
me_plane_001.use_remesh_preserve_attributes = False
me_plane_001.use_mirror_vertex_groups = False
me_plane_001.update()
me_plane_002 = bpy.data.meshes.new('Plane.002')
me_plane_002.from_pydata([(7.455, -9.894, -1.6), (7.455, -9.894, -3.806e-07), (6.119, -10.77, -1.6), (4.681, -11.47, -1.6), (6.119, -10.77, -4.143e-07), (6.119, -10.77, 1.6), (4.681, -11.47, -4.413e-07), (7.455, -9.894, 1.6), (4.681, -11.47, 1.6)], [], [(1, 0, 2), (4, 2, 3), (1, 2, 4), (5, 4, 6), (7, 4, 5), (4, 3, 6), (7, 1, 4), (5, 6, 8)])
me_plane_002.polygons.foreach_set('use_smooth', [True] * 8)
_uv = me_plane_002.uv_layers.new(name='UVMap')
_uv.uv.foreach_set('vector', [1.0, 0.5, 1.0, 1.0, 0.5, 1.0, 0.5, 0.5, 0.5, 1.0, 0.0, 1.0, 1.0, 0.5, 0.5, 1.0, 0.5, 0.5, 0.5, 0.0, 0.5, 0.5, 0.0, 0.5, 1.0, 0.0, 0.5, 0.5, 0.5, 0.0, 0.5, 0.5, 0.0, 1.0, 0.0, 0.5, 1.0, 0.0, 1.0, 0.5, 0.5, 0.5, 0.5, 0.0, 0.0, 0.5, 0.0, 0.0])
me_plane_002.use_remesh_fix_poles = True
me_plane_002.use_remesh_preserve_attributes = False
me_plane_002.use_mirror_vertex_groups = False
me_plane_002.update()
me_plane_003 = bpy.data.meshes.new('Plane.003')
me_plane_003.from_pydata([(9.733, -7.66, -1.6), (9.733, -7.66, -2.946e-07), (8.667, -8.852, -1.6), (7.455, -9.894, -1.6), (8.667, -8.852, -3.405e-07), (8.667, -8.852, 1.6), (7.455, -9.894, -3.806e-07), (9.733, -7.66, 1.6), (7.455, -9.894, 1.6)], [], [(1, 0, 2), (4, 2, 3), (1, 2, 4), (5, 4, 6), (7, 4, 5), (4, 3, 6), (7, 1, 4), (5, 6, 8)])
me_plane_003.polygons.foreach_set('use_smooth', [True] * 8)
_uv = me_plane_003.uv_layers.new(name='UVMap')
_uv.uv.foreach_set('vector', [1.0, 0.5, 1.0, 1.0, 0.5, 1.0, 0.5, 0.5, 0.5, 1.0, 0.0, 1.0, 1.0, 0.5, 0.5, 1.0, 0.5, 0.5, 0.5, 0.0, 0.5, 0.5, 0.0, 0.5, 1.0, 0.0, 0.5, 0.5, 0.5, 0.0, 0.5, 0.5, 0.0, 1.0, 0.0, 0.5, 1.0, 0.0, 1.0, 0.5, 0.5, 0.5, 0.5, 0.0, 0.0, 0.5, 0.0, 0.0])
me_plane_003.use_remesh_fix_poles = True
me_plane_003.use_remesh_preserve_attributes = False
me_plane_003.use_mirror_vertex_groups = False
me_plane_003.update()
me_plane_004 = bpy.data.meshes.new('Plane.004')
me_plane_004.from_pydata([(11.36, -4.92, -1.6), (11.36, -4.92, -1.892e-07), (10.64, -6.342, -1.6), (9.733, -7.66, -1.6), (10.64, -6.342, -2.439e-07), (10.64, -6.342, 1.6), (9.733, -7.66, -2.946e-07), (11.36, -4.92, 1.6), (9.733, -7.66, 1.6)], [], [(1, 0, 2), (4, 2, 3), (1, 2, 4), (5, 4, 6), (7, 4, 5), (4, 3, 6), (7, 1, 4), (5, 6, 8)])
me_plane_004.polygons.foreach_set('use_smooth', [True] * 8)
_uv = me_plane_004.uv_layers.new(name='UVMap')
_uv.uv.foreach_set('vector', [1.0, 0.5, 1.0, 1.0, 0.5, 1.0, 0.5, 0.5, 0.5, 1.0, 0.0, 1.0, 1.0, 0.5, 0.5, 1.0, 0.5, 0.5, 0.5, 0.0, 0.5, 0.5, 0.0, 0.5, 1.0, 0.0, 0.5, 0.5, 0.5, 0.0, 0.5, 0.5, 0.0, 1.0, 0.0, 0.5, 1.0, 0.0, 1.0, 0.5, 0.5, 0.5, 0.5, 0.0, 0.0, 0.5, 0.0, 0.0])
me_plane_004.use_remesh_fix_poles = True
me_plane_004.use_remesh_preserve_attributes = False
me_plane_004.use_mirror_vertex_groups = False
me_plane_004.update()
me_plane_005 = bpy.data.meshes.new('Plane.005')
me_plane_005.from_pydata([(12.24, -1.854, -1.6), (12.24, -1.854, -7.13e-08), (11.9, -3.415, -1.6), (11.36, -4.92, -1.6), (11.9, -3.415, -1.313e-07), (11.9, -3.415, 1.6), (11.36, -4.92, -1.892e-07), (12.24, -1.854, 1.6), (11.36, -4.92, 1.6)], [], [(1, 0, 2), (4, 2, 3), (1, 2, 4), (5, 4, 6), (7, 4, 5), (4, 3, 6), (7, 1, 4), (5, 6, 8)])
me_plane_005.polygons.foreach_set('use_smooth', [True] * 8)
_uv = me_plane_005.uv_layers.new(name='UVMap')
_uv.uv.foreach_set('vector', [1.0, 0.5, 1.0, 1.0, 0.5, 1.0, 0.5, 0.5, 0.5, 1.0, 0.0, 1.0, 1.0, 0.5, 0.5, 1.0, 0.5, 0.5, 0.5, 0.0, 0.5, 0.5, 0.0, 0.5, 1.0, 0.0, 0.5, 0.5, 0.5, 0.0, 0.5, 0.5, 0.0, 1.0, 0.0, 0.5, 1.0, 0.0, 1.0, 0.5, 0.5, 0.5, 0.5, 0.0, 0.0, 0.5, 0.0, 0.0])
me_plane_005.use_remesh_fix_poles = True
me_plane_005.use_remesh_preserve_attributes = False
me_plane_005.use_mirror_vertex_groups = False
me_plane_005.update()
me_plane_009 = bpy.data.meshes.new('Plane.009')
me_plane_009.from_pydata([(12.31, 1.335, -1.6), (12.31, 1.335, 5.135e-08), (12.38, -0.2614, -1.6), (12.24, -1.854, -1.6), (12.38, -0.2614, -1.005e-08), (12.38, -0.2614, 1.6), (12.24, -1.854, -7.13e-08), (12.31, 1.335, 1.6), (12.24, -1.854, 1.6)], [], [(1, 0, 2), (4, 2, 3), (1, 2, 4), (5, 4, 6), (7, 4, 5), (4, 3, 6), (7, 1, 4), (5, 6, 8)])
me_plane_009.polygons.foreach_set('use_smooth', [True] * 8)
_uv = me_plane_009.uv_layers.new(name='UVMap')
_uv.uv.foreach_set('vector', [1.0, 0.5, 1.0, 1.0, 0.5, 1.0, 0.5, 0.5, 0.5, 1.0, 0.0, 1.0, 1.0, 0.5, 0.5, 1.0, 0.5, 0.5, 0.5, 0.0, 0.5, 0.5, 0.0, 0.5, 1.0, 0.0, 0.5, 0.5, 0.5, 0.0, 0.5, 0.5, 0.0, 1.0, 0.0, 0.5, 1.0, 0.0, 1.0, 0.5, 0.5, 0.5, 0.5, 0.0, 0.0, 0.5, 0.0, 0.0])
me_plane_009.use_remesh_fix_poles = True
me_plane_009.use_remesh_preserve_attributes = False
me_plane_009.use_mirror_vertex_groups = False
me_plane_009.update()
me_plane_010 = bpy.data.meshes.new('Plane.010')
me_plane_010.from_pydata([(11.56, 4.433, -1.6), (11.56, 4.433, 1.705e-07), (12.03, 2.909, -1.6), (12.31, 1.335, -1.6), (12.03, 2.909, 1.119e-07), (12.03, 2.909, 1.6), (12.31, 1.335, 5.135e-08), (11.56, 4.433, 1.6), (12.31, 1.335, 1.6)], [], [(1, 0, 2), (4, 2, 3), (1, 2, 4), (5, 4, 6), (7, 4, 5), (4, 3, 6), (7, 1, 4), (5, 6, 8)])
me_plane_010.polygons.foreach_set('use_smooth', [True] * 8)
_uv = me_plane_010.uv_layers.new(name='UVMap')
_uv.uv.foreach_set('vector', [1.0, 0.5, 1.0, 1.0, 0.5, 1.0, 0.5, 0.5, 0.5, 1.0, 0.0, 1.0, 1.0, 0.5, 0.5, 1.0, 0.5, 0.5, 0.5, 0.0, 0.5, 0.5, 0.0, 0.5, 1.0, 0.0, 0.5, 0.5, 0.5, 0.0, 0.5, 0.5, 0.0, 1.0, 0.0, 0.5, 1.0, 0.0, 1.0, 0.5, 0.5, 0.5, 0.5, 0.0, 0.0, 0.5, 0.0, 0.0])
me_plane_010.use_remesh_fix_poles = True
me_plane_010.use_remesh_preserve_attributes = False
me_plane_010.use_mirror_vertex_groups = False
me_plane_010.update()
me_plane_011 = bpy.data.meshes.new('Plane.011')
me_plane_011.from_pydata([(10.04, 7.237, -1.6), (10.04, 7.237, 2.783e-07), (10.89, 5.884, -1.6), (11.56, 4.433, -1.6), (10.89, 5.884, 2.263e-07), (10.89, 5.884, 1.6), (11.56, 4.433, 1.705e-07), (10.04, 7.237, 1.6), (11.56, 4.433, 1.6)], [], [(1, 0, 2), (4, 2, 3), (1, 2, 4), (5, 4, 6), (7, 4, 5), (4, 3, 6), (7, 1, 4), (5, 6, 8)])
me_plane_011.polygons.foreach_set('use_smooth', [True] * 8)
_uv = me_plane_011.uv_layers.new(name='UVMap')
_uv.uv.foreach_set('vector', [1.0, 0.5, 1.0, 1.0, 0.5, 1.0, 0.5, 0.5, 0.5, 1.0, 0.0, 1.0, 1.0, 0.5, 0.5, 1.0, 0.5, 0.5, 0.5, 0.0, 0.5, 0.5, 0.0, 0.5, 1.0, 0.0, 0.5, 0.5, 0.5, 0.0, 0.5, 0.5, 0.0, 1.0, 0.0, 0.5, 1.0, 0.0, 1.0, 0.5, 0.5, 0.5, 0.5, 0.0, 0.0, 0.5, 0.0, 0.0])
me_plane_011.use_remesh_fix_poles = True
me_plane_011.use_remesh_preserve_attributes = False
me_plane_011.use_mirror_vertex_groups = False
me_plane_011.update()
me_plane_012 = bpy.data.meshes.new('Plane.012')
me_plane_012.from_pydata([(7.858, 9.56, -1.6), (7.858, 9.56, 3.677e-07), (9.024, 8.47, -1.6), (10.04, 7.237, -1.6), (9.024, 8.47, 3.258e-07), (9.024, 8.47, 1.6), (10.04, 7.237, 2.783e-07), (7.858, 9.56, 1.6), (10.04, 7.237, 1.6)], [], [(1, 0, 2), (4, 2, 3), (1, 2, 4), (5, 4, 6), (7, 4, 5), (4, 3, 6), (7, 1, 4), (5, 6, 8)])
me_plane_012.polygons.foreach_set('use_smooth', [True] * 8)
_uv = me_plane_012.uv_layers.new(name='UVMap')
_uv.uv.foreach_set('vector', [1.0, 0.5, 1.0, 1.0, 0.5, 1.0, 0.5, 0.5, 0.5, 1.0, 0.0, 1.0, 1.0, 0.5, 0.5, 1.0, 0.5, 0.5, 0.5, 0.0, 0.5, 0.5, 0.0, 0.5, 1.0, 0.0, 0.5, 0.5, 0.5, 0.0, 0.5, 0.5, 0.0, 1.0, 0.0, 0.5, 1.0, 0.0, 1.0, 0.5, 0.5, 0.5, 0.5, 0.0, 0.0, 0.5, 0.0, 0.0])
me_plane_012.use_remesh_fix_poles = True
me_plane_012.use_remesh_preserve_attributes = False
me_plane_012.use_mirror_vertex_groups = False
me_plane_012.update()
me_plane_013 = bpy.data.meshes.new('Plane.013')
me_plane_013.from_pydata([(5.154, 11.25, -1.6), (5.154, 11.25, 4.326e-07), (6.56, 10.49, -1.6), (7.858, 9.56, -1.6), (6.56, 10.49, 4.035e-07), (6.56, 10.49, 1.6), (7.858, 9.56, 3.677e-07), (5.154, 11.25, 1.6), (7.858, 9.56, 1.6)], [], [(1, 0, 2), (4, 2, 3), (1, 2, 4), (5, 4, 6), (7, 4, 5), (4, 3, 6), (7, 1, 4), (5, 6, 8)])
me_plane_013.polygons.foreach_set('use_smooth', [True] * 8)
_uv = me_plane_013.uv_layers.new(name='UVMap')
_uv.uv.foreach_set('vector', [1.0, 0.5, 1.0, 1.0, 0.5, 1.0, 0.5, 0.5, 0.5, 1.0, 0.0, 1.0, 1.0, 0.5, 0.5, 1.0, 0.5, 0.5, 0.5, 0.0, 0.5, 0.5, 0.0, 0.5, 1.0, 0.0, 0.5, 0.5, 0.5, 0.0, 0.5, 0.5, 0.0, 1.0, 0.0, 0.5, 1.0, 0.0, 1.0, 0.5, 0.5, 0.5, 0.5, 0.0, 0.0, 0.5, 0.0, 0.0])
me_plane_013.use_remesh_fix_poles = True
me_plane_013.use_remesh_preserve_attributes = False
me_plane_013.use_mirror_vertex_groups = False
me_plane_013.update()
me_plane_014 = bpy.data.meshes.new('Plane.014')
me_plane_014.from_pydata([(2.111, 12.19, -1.6), (2.111, 12.19, 4.689e-07), (3.663, 11.82, -1.6), (5.154, 11.25, -1.6), (3.663, 11.82, 4.545e-07), (3.663, 11.82, 1.6), (5.154, 11.25, 4.326e-07), (2.111, 12.19, 1.6), (5.154, 11.25, 1.6)], [], [(1, 0, 2), (4, 2, 3), (1, 2, 4), (5, 4, 6), (7, 4, 5), (4, 3, 6), (7, 1, 4), (5, 6, 8)])
me_plane_014.polygons.foreach_set('use_smooth', [True] * 8)
_uv = me_plane_014.uv_layers.new(name='UVMap')
_uv.uv.foreach_set('vector', [1.0, 0.5, 1.0, 1.0, 0.5, 1.0, 0.5, 0.5, 0.5, 1.0, 0.0, 1.0, 1.0, 0.5, 0.5, 1.0, 0.5, 0.5, 0.5, 0.0, 0.5, 0.5, 0.0, 0.5, 1.0, 0.0, 0.5, 0.5, 0.5, 0.0, 0.5, 0.5, 0.0, 1.0, 0.0, 0.5, 1.0, 0.0, 1.0, 0.5, 0.5, 0.5, 0.5, 0.0, 0.0, 0.5, 0.0, 0.0])
me_plane_014.use_remesh_fix_poles = True
me_plane_014.use_remesh_preserve_attributes = False
me_plane_014.use_mirror_vertex_groups = False
me_plane_014.update()
me_plane_015 = bpy.data.meshes.new('Plane.015')
me_plane_015.from_pydata([(-1.074, 12.33, -1.6), (-1.074, 12.33, 4.741e-07), (0.5228, 12.36, -1.6), (2.111, 12.19, -1.6), (0.5228, 12.36, 4.755e-07), (0.5228, 12.36, 1.6), (2.111, 12.19, 4.689e-07), (-1.074, 12.33, 1.6), (2.111, 12.19, 1.6)], [], [(1, 0, 2), (4, 2, 3), (1, 2, 4), (5, 4, 6), (7, 4, 5), (4, 3, 6), (7, 1, 4), (5, 6, 8)])
me_plane_015.polygons.foreach_set('use_smooth', [True] * 8)
_uv = me_plane_015.uv_layers.new(name='UVMap')
_uv.uv.foreach_set('vector', [1.0, 0.5, 1.0, 1.0, 0.5, 1.0, 0.5, 0.5, 0.5, 1.0, 0.0, 1.0, 1.0, 0.5, 0.5, 1.0, 0.5, 0.5, 0.5, 0.0, 0.5, 0.5, 0.0, 0.5, 1.0, 0.0, 0.5, 0.5, 0.5, 0.0, 0.5, 0.5, 0.0, 1.0, 0.0, 0.5, 1.0, 0.0, 1.0, 0.5, 0.5, 0.5, 0.5, 0.0, 0.0, 0.5, 0.0, 0.0])
me_plane_015.use_remesh_fix_poles = True
me_plane_015.use_remesh_preserve_attributes = False
me_plane_015.use_mirror_vertex_groups = False
me_plane_015.update()
me_plane_016 = bpy.data.meshes.new('Plane.016')
me_plane_016.from_pydata([], [], [])
_uv = me_plane_016.uv_layers.new(name='UVMap')
_uv.uv.foreach_set('vector', [])
me_plane_016.use_remesh_fix_poles = True
me_plane_016.use_remesh_preserve_attributes = False
me_plane_016.use_mirror_vertex_groups = False
me_plane_016.update()
me_plane_017 = bpy.data.meshes.new('Plane.017')
me_plane_017.from_pydata([(-0.375, 0.625, 0.0), (-0.5, 0.625, 0.0), (-0.875, 0.625, 0.0), (-0.75, 0.625, 0.0), (-0.625, 0.625, 0.0), (-0.875, 0.75, 0.0), (-0.625, 0.875, 0.5418), (-0.375, 0.75, 0.0), (-0.625, 0.875, 0.0), (-0.5, 0.875, 0.0), (-0.875, 0.75, 0.5418), (-0.75, 0.625, 0.5418), (-0.625, 0.625, 0.5418), (-0.375, 0.625, 0.5418), (-0.875, 0.875, 0.0), (-0.75, 0.875, 0.0), (-0.375, 0.875, 0.0), (-0.875, 0.875, 0.5418), (-0.5, 0.625, 0.5418), (-0.875, 0.625, 0.5418), (-0.75, 0.75, 0.5418), (-0.625, 0.75, 0.5418), (-0.5, 0.75, 0.5418), (-0.375, 0.75, 0.5418), (-0.75, 0.875, 0.5418), (-0.5, 0.875, 0.5418), (-0.375, 0.875, 0.5418), (-0.875, 0.875, 0.2705), (-0.375, 0.625, 0.2705), (-0.625, 0.875, 0.2705), (-0.75, 0.875, 0.2705), (-0.375, 0.875, 0.2705), (-0.875, 0.75, 0.2705), (-0.875, 0.625, 0.2705), (-0.625, 0.625, 0.2705), (-0.5, 0.625, 0.2705), (-0.375, 0.75, 0.2705), (-0.5, 0.875, 0.2705), (-0.75, 0.625, 0.2705)], [], [(29, 6, 25, 37), (27, 17, 24, 30), (31, 26, 23, 36), (33, 19, 10, 32), (35, 18, 12, 34), (36, 23, 13, 28), (37, 25, 26, 31), (5, 32, 27, 14), (8, 29, 37, 9), (32, 10, 17, 27), (34, 12, 11, 38), (28, 13, 18, 35), (18, 22, 21, 12), (38, 11, 19, 33), (20, 24, 17, 10), (23, 26, 25, 22), (18, 13, 23, 22), (11, 20, 10, 19), (21, 6, 24, 20), (12, 21, 20, 11), (3, 38, 33, 2), (0, 28, 35, 1), (4, 34, 38, 3), (15, 30, 29, 8), (9, 37, 31, 16), (7, 36, 28, 0), (1, 35, 34, 4), (2, 33, 32, 5), (16, 31, 36, 7), (14, 27, 30, 15), (22, 25, 6, 21), (30, 24, 6, 29)])
me_plane_017.polygons.foreach_set('use_smooth', [True] * 32)
_uv = me_plane_017.uv_layers.new(name='UVMap')
_uv.uv.foreach_set('vector', [0.1875, 0.9375, 0.1875, 0.9375, 0.25, 0.9375, 0.25, 0.9375, 0.0625, 0.9375, 0.0625, 0.9375, 0.125, 0.9375, 0.125, 0.9375, 0.3125, 0.9375, 0.3125, 0.9375, 0.3125, 0.875, 0.3125, 0.875, 0.0625, 0.8125, 0.0625, 0.8125, 0.0625, 0.875, 0.0625, 0.875, 0.25, 0.8125, 0.25, 0.8125, 0.1875, 0.8125, 0.1875, 0.8125, 0.3125, 0.875, 0.3125, 0.875, 0.3125, 0.8125, 0.3125, 0.8125, 0.25, 0.9375, 0.25, 0.9375, 0.3125, 0.9375, 0.3125, 0.9375, 0.0625, 0.875, 0.0625, 0.875, 0.0625, 0.9375, 0.0625, 0.9375, 0.1875, 0.9375, 0.1875, 0.9375, 0.25, 0.9375, 0.25, 0.9375, 0.0625, 0.875, 0.0625, 0.875, 0.0625, 0.9375, 0.0625, 0.9375, 0.1875, 0.8125, 0.1875, 0.8125, 0.125, 0.8125, 0.125, 0.8125, 0.3125, 0.8125, 0.3125, 0.8125, 0.25, 0.8125, 0.25, 0.8125, 0.25, 0.8125, 0.25, 0.875, 0.1875, 0.875, 0.1875, 0.8125, 0.125, 0.8125, 0.125, 0.8125, 0.0625, 0.8125, 0.0625, 0.8125, 0.125, 0.875, 0.125, 0.9375, 0.0625, 0.9375, 0.0625, 0.875, 0.3125, 0.875, 0.3125, 0.9375, 0.25, 0.9375, 0.25, 0.875, 0.25, 0.8125, 0.3125, 0.8125, 0.3125, 0.875, 0.25, 0.875, 0.125, 0.8125, 0.125, 0.875, 0.0625, 0.875, 0.0625, 0.8125, 0.1875, 0.875, 0.1875, 0.9375, 0.125, 0.9375, 0.125, 0.875, 0.1875, 0.8125, 0.1875, 0.875, 0.125, 0.875, 0.125, 0.8125, 0.125, 0.8125, 0.125, 0.8125, 0.0625, 0.8125, 0.0625, 0.8125, 0.3125, 0.8125, 0.3125, 0.8125, 0.25, 0.8125, 0.25, 0.8125, 0.1875, 0.8125, 0.1875, 0.8125, 0.125, 0.8125, 0.125, 0.8125, 0.125, 0.9375, 0.125, 0.9375, 0.1875, 0.9375, 0.1875, 0.9375, 0.25, 0.9375, 0.25, 0.9375, 0.3125, 0.9375, 0.3125, 0.9375, 0.3125, 0.875, 0.3125, 0.875, 0.3125, 0.8125, 0.3125, 0.8125, 0.25, 0.8125, 0.25, 0.8125, 0.1875, 0.8125, 0.1875, 0.8125, 0.0625, 0.8125, 0.0625, 0.8125, 0.0625, 0.875, 0.0625, 0.875, 0.3125, 0.9375, 0.3125, 0.9375, 0.3125, 0.875, 0.3125, 0.875, 0.0625, 0.9375, 0.0625, 0.9375, 0.125, 0.9375, 0.125, 0.9375, 0.25, 0.875, 0.25, 0.9375, 0.1875, 0.9375, 0.1875, 0.875, 0.125, 0.9375, 0.125, 0.9375, 0.1875, 0.9375, 0.1875, 0.9375])
me_plane_017.use_remesh_fix_poles = True
me_plane_017.use_remesh_preserve_attributes = False
me_plane_017.use_mirror_vertex_groups = False
me_plane_017.update()
me_plane_018 = bpy.data.meshes.new('Plane.018')
me_plane_018.from_pydata([(-0.875, -0.375, 0.0), (-0.75, -0.375, 0.0), (-0.625, -0.375, 0.0), (-0.5, -0.375, 0.0), (-0.875, -0.25, 0.0), (-0.5, -0.25, 0.0), (-0.875, -0.125, 0.0), (-0.5, -0.125, 0.0), (-0.875, 2.98e-08, 0.0), (-0.5, -1.49e-08, 0.0), (-0.875, 0.125, 0.0), (-0.5, 0.125, 0.0), (-0.875, 0.25, 0.0), (-0.5, 0.25, 0.0), (-0.875, 0.375, 0.0), (-0.75, 0.375, 0.0), (-0.625, 0.375, 0.0), (-0.5, 0.375, 0.0), (-0.875, -0.375, 0.1855), (-0.75, -0.375, 0.1855), (-0.625, -0.375, 0.1855), (-0.5, -0.375, 0.1855), (-0.875, -0.25, 0.1855), (-0.5, -0.25, 0.1855), (-0.5, -1.49e-08, 0.1855), (-0.75, -0.25, 0.1855), (-0.625, -0.25, 0.1855), (-0.875, -0.125, 0.1855), (-0.75, -0.125, 0.1855), (-0.625, -0.125, 0.1855), (-0.5, -0.125, 0.1855), (-0.875, 2.98e-08, 0.1855), (-0.75, -1.49e-08, 0.1855), (-0.625, 7.451e-09, 0.1855), (-0.875, 0.125, 0.1855), (-0.75, 0.125, 0.1855), (-0.625, 0.125, 0.1855), (-0.5, 0.125, 0.1855), (-0.875, 0.25, 0.1855), (-0.75, 0.25, 0.1855), (-0.625, 0.25, 0.1855), (-0.5, 0.25, 0.1855), (-0.875, 0.375, 0.1855), (-0.75, 0.375, 0.1855), (-0.625, 0.375, 0.1855), (-0.5, 0.375, 0.1855)], [], [(4, 22, 27, 6), (6, 27, 31, 8), (14, 42, 43, 15), (1, 19, 18, 0), (8, 31, 34, 10), (13, 41, 37, 11), (17, 45, 41, 13), (16, 44, 45, 17), (5, 23, 21, 3), (3, 21, 20, 2), (15, 43, 44, 16), (2, 20, 19, 1), (7, 30, 23, 5), (9, 24, 30, 7), (35, 39, 38, 34), (0, 18, 22, 4), (12, 38, 42, 14), (11, 37, 24, 9), (20, 21, 23, 26), (33, 36, 35, 32), (37, 41, 40, 36), (24, 37, 36, 33), (27, 28, 32, 31), (20, 26, 25, 19), (26, 23, 30, 29), (39, 43, 42, 38), (32, 35, 34, 31), (25, 26, 29, 28), (35, 36, 40, 39), (39, 40, 44, 43), (19, 25, 22, 18), (41, 45, 44, 40), (22, 25, 28, 27), (29, 33, 32, 28), (30, 24, 33, 29), (10, 34, 38, 12)])
me_plane_018.polygons.foreach_set('use_smooth', [True] * 36)
_uv = me_plane_018.uv_layers.new(name='UVMap')
_uv.uv.foreach_set('vector', [0.0625, 0.375, 0.0625, 0.375, 0.0625, 0.4375, 0.0625, 0.4375, 0.0625, 0.4375, 0.0625, 0.4375, 0.0625, 0.5, 0.0625, 0.5, 0.0625, 0.6875, 0.0625, 0.6875, 0.125, 0.6875, 0.125, 0.6875, 0.125, 0.3125, 0.125, 0.3125, 0.0625, 0.3125, 0.0625, 0.3125, 0.0625, 0.5, 0.0625, 0.5, 0.0625, 0.5625, 0.0625, 0.5625, 0.25, 0.625, 0.25, 0.625, 0.25, 0.5625, 0.25, 0.5625, 0.25, 0.6875, 0.25, 0.6875, 0.25, 0.625, 0.25, 0.625, 0.1875, 0.6875, 0.1875, 0.6875, 0.25, 0.6875, 0.25, 0.6875, 0.25, 0.375, 0.25, 0.375, 0.25, 0.3125, 0.25, 0.3125, 0.25, 0.3125, 0.25, 0.3125, 0.1875, 0.3125, 0.1875, 0.3125, 0.125, 0.6875, 0.125, 0.6875, 0.1875, 0.6875, 0.1875, 0.6875, 0.1875, 0.3125, 0.1875, 0.3125, 0.125, 0.3125, 0.125, 0.3125, 0.25, 0.4375, 0.25, 0.4375, 0.25, 0.375, 0.25, 0.375, 0.25, 0.5, 0.25, 0.5, 0.25, 0.4375, 0.25, 0.4375, 0.125, 0.5625, 0.125, 0.625, 0.0625, 0.625, 0.0625, 0.5625, 0.0625, 0.3125, 0.0625, 0.3125, 0.0625, 0.375, 0.0625, 0.375, 0.0625, 0.625, 0.0625, 0.625, 0.0625, 0.6875, 0.0625, 0.6875, 0.25, 0.5625, 0.25, 0.5625, 0.25, 0.5, 0.25, 0.5, 0.1875, 0.3125, 0.25, 0.3125, 0.25, 0.375, 0.1875, 0.375, 0.1875, 0.5, 0.1875, 0.5625, 0.125, 0.5625, 0.125, 0.5, 0.25, 0.5625, 0.25, 0.625, 0.1875, 0.625, 0.1875, 0.5625, 0.25, 0.5, 0.25, 0.5625, 0.1875, 0.5625, 0.1875, 0.5, 0.0625, 0.4375, 0.125, 0.4375, 0.125, 0.5, 0.0625, 0.5, 0.1875, 0.3125, 0.1875, 0.375, 0.125, 0.375, 0.125, 0.3125, 0.1875, 0.375, 0.25, 0.375, 0.25, 0.4375, 0.1875, 0.4375, 0.125, 0.625, 0.125, 0.6875, 0.0625, 0.6875, 0.0625, 0.625, 0.125, 0.5, 0.125, 0.5625, 0.0625, 0.5625, 0.0625, 0.5, 0.125, 0.375, 0.1875, 0.375, 0.1875, 0.4375, 0.125, 0.4375, 0.125, 0.5625, 0.1875, 0.5625, 0.1875, 0.625, 0.125, 0.625, 0.125, 0.625, 0.1875, 0.625, 0.1875, 0.6875, 0.125, 0.6875, 0.125, 0.3125, 0.125, 0.375, 0.0625, 0.375, 0.0625, 0.3125, 0.25, 0.625, 0.25, 0.6875, 0.1875, 0.6875, 0.1875, 0.625, 0.0625, 0.375, 0.125, 0.375, 0.125, 0.4375, 0.0625, 0.4375, 0.1875, 0.4375, 0.1875, 0.5, 0.125, 0.5, 0.125, 0.4375, 0.25, 0.4375, 0.25, 0.5, 0.1875, 0.5, 0.1875, 0.4375, 0.0625, 0.5625, 0.0625, 0.5625, 0.0625, 0.625, 0.0625, 0.625])
me_plane_018.use_remesh_fix_poles = True
me_plane_018.use_remesh_preserve_attributes = False
me_plane_018.use_mirror_vertex_groups = False
me_plane_018.update()
me_plane_019 = bpy.data.meshes.new('Plane.019')
me_plane_019.from_pydata([(-0.875, -0.875, 0.0), (-0.875, -0.75, 1.0), (-0.625, -0.75, 0.0), (-0.875, -0.625, 0.0), (-0.625, -0.625, 0.0), (-0.625, -0.875, 1.0), (-0.75, -0.875, 1.0), (-0.875, -0.875, 1.0), (-0.75, -0.875, 0.0), (-0.625, -0.875, 0.0), (-0.875, -0.75, 0.0), (-0.75, -0.625, 0.0), (-0.75, -0.75, 1.0), (-0.625, -0.75, 1.0), (-0.875, -0.625, 1.0), (-0.75, -0.625, 1.0), (-0.625, -0.625, 1.0), (-0.875, -0.75, 0.5), (-0.625, -0.875, 0.5), (-0.75, -0.625, 0.5), (-0.75, -0.875, 0.5), (-0.875, -0.875, 0.5), (-0.625, -0.75, 0.5), (-0.625, -0.625, 0.5), (-0.875, -0.625, 0.5), (-0.875, -0.75, 0.25), (-0.625, -0.875, 0.25), (-0.625, -0.625, 0.25), (-0.875, -0.625, 0.25), (-0.75, -0.625, 0.25), (-0.75, -0.875, 0.25), (-0.875, -0.875, 0.25), (-0.625, -0.75, 0.25), (-0.75, -0.625, 0.75), (-0.75, -0.875, 0.75), (-0.875, -0.875, 0.75), (-0.625, -0.75, 0.75), (-0.875, -0.75, 0.75), (-0.625, -0.875, 0.75), (-0.625, -0.625, 0.75), (-0.875, -0.625, 0.75)], [], [(33, 15, 16, 39), (35, 7, 1, 37), (36, 13, 5, 38), (30, 20, 21, 31), (12, 13, 16, 15), (1, 12, 15, 14), (7, 6, 12, 1), (37, 1, 14, 40), (20, 34, 35, 21), (19, 33, 39, 23), (28, 24, 19, 29), (26, 18, 20, 30), (25, 17, 24, 28), (27, 23, 22, 32), (6, 5, 13, 12), (39, 16, 13, 36), (32, 22, 18, 26), (31, 21, 17, 25), (29, 19, 23, 27), (34, 6, 7, 35), (8, 30, 31, 0), (11, 29, 27, 4), (0, 31, 25, 10), (2, 32, 26, 9), (4, 27, 32, 2), (10, 25, 28, 3), (9, 26, 30, 8), (3, 28, 29, 11), (24, 40, 33, 19), (18, 38, 34, 20), (17, 37, 40, 24), (23, 39, 36, 22), (22, 36, 38, 18), (21, 35, 37, 17), (40, 14, 15, 33), (38, 5, 6, 34)])
me_plane_019.polygons.foreach_set('use_smooth', [True] * 36)
_uv = me_plane_019.uv_layers.new(name='UVMap')
_uv.uv.foreach_set('vector', [0.125, 0.1875, 0.125, 0.1875, 0.1875, 0.1875, 0.1875, 0.1875, 0.0625, 0.0625, 0.0625, 0.0625, 0.0625, 0.125, 0.0625, 0.125, 0.1875, 0.125, 0.1875, 0.125, 0.1875, 0.0625, 0.1875, 0.0625, 0.125, 0.0625, 0.125, 0.0625, 0.0625, 0.0625, 0.0625, 0.0625, 0.125, 0.125, 0.1875, 0.125, 0.1875, 0.1875, 0.125, 0.1875, 0.0625, 0.125, 0.125, 0.125, 0.125, 0.1875, 0.0625, 0.1875, 0.0625, 0.0625, 0.125, 0.0625, 0.125, 0.125, 0.0625, 0.125, 0.0625, 0.125, 0.0625, 0.125, 0.0625, 0.1875, 0.0625, 0.1875, 0.125, 0.0625, 0.125, 0.0625, 0.0625, 0.0625, 0.0625, 0.0625, 0.125, 0.1875, 0.125, 0.1875, 0.1875, 0.1875, 0.1875, 0.1875, 0.0625, 0.1875, 0.0625, 0.1875, 0.125, 0.1875, 0.125, 0.1875, 0.1875, 0.0625, 0.1875, 0.0625, 0.125, 0.0625, 0.125, 0.0625, 0.0625, 0.125, 0.0625, 0.125, 0.0625, 0.1875, 0.0625, 0.1875, 0.1875, 0.1875, 0.1875, 0.1875, 0.1875, 0.125, 0.1875, 0.125, 0.125, 0.0625, 0.1875, 0.0625, 0.1875, 0.125, 0.125, 0.125, 0.1875, 0.1875, 0.1875, 0.1875, 0.1875, 0.125, 0.1875, 0.125, 0.1875, 0.125, 0.1875, 0.125, 0.1875, 0.0625, 0.1875, 0.0625, 0.0625, 0.0625, 0.0625, 0.0625, 0.0625, 0.125, 0.0625, 0.125, 0.125, 0.1875, 0.125, 0.1875, 0.1875, 0.1875, 0.1875, 0.1875, 0.125, 0.0625, 0.125, 0.0625, 0.0625, 0.0625, 0.0625, 0.0625, 0.125, 0.0625, 0.125, 0.0625, 0.0625, 0.0625, 0.0625, 0.0625, 0.125, 0.1875, 0.125, 0.1875, 0.1875, 0.1875, 0.1875, 0.1875, 0.0625, 0.0625, 0.0625, 0.0625, 0.0625, 0.125, 0.0625, 0.125, 0.1875, 0.125, 0.1875, 0.125, 0.1875, 0.0625, 0.1875, 0.0625, 0.1875, 0.1875, 0.1875, 0.1875, 0.1875, 0.125, 0.1875, 0.125, 0.0625, 0.125, 0.0625, 0.125, 0.0625, 0.1875, 0.0625, 0.1875, 0.1875, 0.0625, 0.1875, 0.0625, 0.125, 0.0625, 0.125, 0.0625, 0.0625, 0.1875, 0.0625, 0.1875, 0.125, 0.1875, 0.125, 0.1875, 0.0625, 0.1875, 0.0625, 0.1875, 0.125, 0.1875, 0.125, 0.1875, 0.1875, 0.0625, 0.1875, 0.0625, 0.125, 0.0625, 0.125, 0.0625, 0.0625, 0.125, 0.0625, 0.125, 0.0625, 0.1875, 0.0625, 0.1875, 0.1875, 0.1875, 0.1875, 0.1875, 0.1875, 0.125, 0.1875, 0.125, 0.1875, 0.125, 0.1875, 0.125, 0.1875, 0.0625, 0.1875, 0.0625, 0.0625, 0.0625, 0.0625, 0.0625, 0.0625, 0.125, 0.0625, 0.125, 0.0625, 0.1875, 0.0625, 0.1875, 0.125, 0.1875, 0.125, 0.1875, 0.1875, 0.0625, 0.1875, 0.0625, 0.125, 0.0625, 0.125, 0.0625])
me_plane_019.use_remesh_fix_poles = True
me_plane_019.use_remesh_preserve_attributes = False
me_plane_019.use_mirror_vertex_groups = False
me_plane_019.update()
me_plane_020 = bpy.data.meshes.new('Plane.020')
me_plane_020.from_pydata([(-0.375, -0.875, 0.0), (-0.25, -0.875, 0.0), (-0.125, -0.875, 0.0), (2.98e-08, -0.875, 0.0), (0.125, -0.875, 0.0), (0.25, -0.875, 0.0), (-0.375, -0.75, 0.0), (0.25, -0.75, 0.0), (-0.375, -0.625, 0.0), (-0.25, -0.625, 0.0), (-0.125, -0.625, 0.0), (0.0, -0.625, 0.0), (0.125, -0.625, 0.0), (0.25, -0.625, 0.0), (2.98e-08, -0.875, 0.1508), (-0.125, -0.875, 0.1508), (-0.25, -0.875, 0.1508), (-0.375, -0.875, 0.1508), (0.125, -0.875, 0.1508), (0.25, -0.875, 0.1508), (-0.375, -0.75, 0.1508), (-0.25, -0.75, 0.1508), (-0.125, -0.75, 0.1508), (0.0, -0.75, 0.1508), (0.125, -0.75, 0.1508), (0.25, -0.75, 0.1508), (-0.375, -0.625, 0.1508), (-0.25, -0.625, 0.1508), (-0.125, -0.625, 0.1508), (0.0, -0.625, 0.1508), (0.125, -0.625, 0.1508), (0.25, -0.625, 0.1508)], [], [(3, 14, 15, 2), (11, 29, 30, 12), (2, 15, 16, 1), (18, 24, 23, 14), (12, 30, 31, 13), (10, 28, 29, 11), (1, 16, 17, 0), (5, 19, 18, 4), (7, 25, 19, 5), (8, 26, 27, 9), (15, 14, 23, 22), (20, 21, 27, 26), (16, 21, 20, 17), (23, 29, 28, 22), (22, 28, 27, 21), (24, 25, 31, 30), (24, 30, 29, 23), (15, 22, 21, 16), (18, 19, 25, 24), (6, 20, 26, 8), (4, 18, 14, 3), (13, 31, 25, 7), (9, 27, 28, 10), (0, 17, 20, 6)])
me_plane_020.polygons.foreach_set('use_smooth', [True] * 24)
_uv = me_plane_020.uv_layers.new(name='UVMap')
_uv.uv.foreach_set('vector', [0.5, 0.0625, 0.5, 0.0625, 0.4375, 0.0625, 0.4375, 0.0625, 0.5, 0.1875, 0.5, 0.1875, 0.5625, 0.1875, 0.5625, 0.1875, 0.4375, 0.0625, 0.4375, 0.0625, 0.375, 0.0625, 0.375, 0.0625, 0.5625, 0.0625, 0.5625, 0.125, 0.5, 0.125, 0.5, 0.0625, 0.5625, 0.1875, 0.5625, 0.1875, 0.625, 0.1875, 0.625, 0.1875, 0.4375, 0.1875, 0.4375, 0.1875, 0.5, 0.1875, 0.5, 0.1875, 0.375, 0.0625, 0.375, 0.0625, 0.3125, 0.0625, 0.3125, 0.0625, 0.625, 0.0625, 0.625, 0.0625, 0.5625, 0.0625, 0.5625, 0.0625, 0.625, 0.125, 0.625, 0.125, 0.625, 0.0625, 0.625, 0.0625, 0.3125, 0.1875, 0.3125, 0.1875, 0.375, 0.1875, 0.375, 0.1875, 0.4375, 0.0625, 0.5, 0.0625, 0.5, 0.125, 0.4375, 0.125, 0.3125, 0.125, 0.375, 0.125, 0.375, 0.1875, 0.3125, 0.1875, 0.375, 0.0625, 0.375, 0.125, 0.3125, 0.125, 0.3125, 0.0625, 0.5, 0.125, 0.5, 0.1875, 0.4375, 0.1875, 0.4375, 0.125, 0.4375, 0.125, 0.4375, 0.1875, 0.375, 0.1875, 0.375, 0.125, 0.5625, 0.125, 0.625, 0.125, 0.625, 0.1875, 0.5625, 0.1875, 0.5625, 0.125, 0.5625, 0.1875, 0.5, 0.1875, 0.5, 0.125, 0.4375, 0.0625, 0.4375, 0.125, 0.375, 0.125, 0.375, 0.0625, 0.5625, 0.0625, 0.625, 0.0625, 0.625, 0.125, 0.5625, 0.125, 0.3125, 0.125, 0.3125, 0.125, 0.3125, 0.1875, 0.3125, 0.1875, 0.5625, 0.0625, 0.5625, 0.0625, 0.5, 0.0625, 0.5, 0.0625, 0.625, 0.1875, 0.625, 0.1875, 0.625, 0.125, 0.625, 0.125, 0.375, 0.1875, 0.375, 0.1875, 0.4375, 0.1875, 0.4375, 0.1875, 0.3125, 0.0625, 0.3125, 0.0625, 0.3125, 0.125, 0.3125, 0.125])
me_plane_020.use_remesh_fix_poles = True
me_plane_020.use_remesh_preserve_attributes = False
me_plane_020.use_mirror_vertex_groups = False
me_plane_020.update()
me_plane_021 = bpy.data.meshes.new('Plane.021')
me_plane_021.from_pydata([(0.5, -0.75, 0.0), (0.625, -0.75, 0.0), (0.75, -0.75, 0.0), (0.5, -0.625, 0.0), (0.75, -0.625, 0.0), (0.5, -0.5, 0.0), (0.75, -0.5, 0.0), (0.5, -0.375, 0.0), (0.75, -0.375, 0.0), (0.5, -0.25, 0.0), (0.625, -0.25, 0.0), (0.75, -0.25, 0.0), (0.5, -0.75, 0.2), (0.625, -0.75, 0.2), (0.75, -0.75, 0.2), (0.5, -0.625, 0.2), (0.625, -0.625, 0.2), (0.75, -0.625, 0.2), (0.5, -0.5, 0.2), (0.625, -0.5, 0.2), (0.75, -0.5, 0.2), (0.5, -0.375, 0.2), (0.625, -0.375, 0.2), (0.75, -0.375, 0.2), (0.5, -0.25, 0.2), (0.625, -0.25, 0.2), (0.75, -0.25, 0.2), (0.5, -0.75, 0.1), (0.625, -0.75, 0.1), (0.75, -0.5, 0.1), (0.75, -0.375, 0.1), (0.5, -0.25, 0.1), (0.5, -0.375, 0.1), (0.75, -0.75, 0.1), (0.75, -0.625, 0.1), (0.5, -0.5, 0.1), (0.5, -0.625, 0.1), (0.625, -0.25, 0.1), (0.75, -0.25, 0.1)], [], [(27, 12, 15, 36), (31, 24, 25, 37), (28, 13, 12, 27), (30, 23, 20, 29), (32, 21, 24, 31), (34, 17, 14, 33), (36, 15, 18, 35), (37, 25, 26, 38), (20, 23, 22, 19), (12, 13, 16, 15), (19, 22, 21, 18), (22, 23, 26, 25), (14, 17, 16, 13), (15, 16, 19, 18), (21, 22, 25, 24), (16, 17, 20, 19), (29, 20, 17, 34), (38, 26, 23, 30), (33, 14, 13, 28), (35, 18, 21, 32), (10, 37, 38, 11), (2, 33, 28, 1), (11, 38, 30, 8), (6, 29, 34, 4), (3, 36, 35, 5), (4, 34, 33, 2), (7, 32, 31, 9), (8, 30, 29, 6), (1, 28, 27, 0), (9, 31, 37, 10), (0, 27, 36, 3), (5, 35, 32, 7)])
me_plane_021.polygons.foreach_set('use_smooth', [True] * 32)
_uv = me_plane_021.uv_layers.new(name='UVMap')
_uv.uv.foreach_set('vector', [0.75, 0.125, 0.75, 0.125, 0.75, 0.1875, 0.75, 0.1875, 0.75, 0.375, 0.75, 0.375, 0.8125, 0.375, 0.8125, 0.375, 0.8125, 0.125, 0.8125, 0.125, 0.75, 0.125, 0.75, 0.125, 0.875, 0.3125, 0.875, 0.3125, 0.875, 0.25, 0.875, 0.25, 0.75, 0.3125, 0.75, 0.3125, 0.75, 0.375, 0.75, 0.375, 0.875, 0.1875, 0.875, 0.1875, 0.875, 0.125, 0.875, 0.125, 0.75, 0.1875, 0.75, 0.1875, 0.75, 0.25, 0.75, 0.25, 0.8125, 0.375, 0.8125, 0.375, 0.875, 0.375, 0.875, 0.375, 0.875, 0.25, 0.875, 0.3125, 0.8125, 0.3125, 0.8125, 0.25, 0.75, 0.125, 0.8125, 0.125, 0.8125, 0.1875, 0.75, 0.1875, 0.8125, 0.25, 0.8125, 0.3125, 0.75, 0.3125, 0.75, 0.25, 0.8125, 0.3125, 0.875, 0.3125, 0.875, 0.375, 0.8125, 0.375, 0.875, 0.125, 0.875, 0.1875, 0.8125, 0.1875, 0.8125, 0.125, 0.75, 0.1875, 0.8125, 0.1875, 0.8125, 0.25, 0.75, 0.25, 0.75, 0.3125, 0.8125, 0.3125, 0.8125, 0.375, 0.75, 0.375, 0.8125, 0.1875, 0.875, 0.1875, 0.875, 0.25, 0.8125, 0.25, 0.875, 0.25, 0.875, 0.25, 0.875, 0.1875, 0.875, 0.1875, 0.875, 0.375, 0.875, 0.375, 0.875, 0.3125, 0.875, 0.3125, 0.875, 0.125, 0.875, 0.125, 0.8125, 0.125, 0.8125, 0.125, 0.75, 0.25, 0.75, 0.25, 0.75, 0.3125, 0.75, 0.3125, 0.8125, 0.375, 0.8125, 0.375, 0.875, 0.375, 0.875, 0.375, 0.875, 0.125, 0.875, 0.125, 0.8125, 0.125, 0.8125, 0.125, 0.875, 0.375, 0.875, 0.375, 0.875, 0.3125, 0.875, 0.3125, 0.875, 0.25, 0.875, 0.25, 0.875, 0.1875, 0.875, 0.1875, 0.75, 0.1875, 0.75, 0.1875, 0.75, 0.25, 0.75, 0.25, 0.875, 0.1875, 0.875, 0.1875, 0.875, 0.125, 0.875, 0.125, 0.75, 0.3125, 0.75, 0.3125, 0.75, 0.375, 0.75, 0.375, 0.875, 0.3125, 0.875, 0.3125, 0.875, 0.25, 0.875, 0.25, 0.8125, 0.125, 0.8125, 0.125, 0.75, 0.125, 0.75, 0.125, 0.75, 0.375, 0.75, 0.375, 0.8125, 0.375, 0.8125, 0.375, 0.75, 0.125, 0.75, 0.125, 0.75, 0.1875, 0.75, 0.1875, 0.75, 0.25, 0.75, 0.25, 0.75, 0.3125, 0.75, 0.3125])
me_plane_021.use_remesh_fix_poles = True
me_plane_021.use_remesh_preserve_attributes = False
me_plane_021.use_mirror_vertex_groups = False
me_plane_021.update()
me_plane_022 = bpy.data.meshes.new('Plane.022')
me_plane_022.from_pydata([(0.5, -2.98e-08, 0.3), (0.375, 0.0, 0.3), (0.25, -2.98e-08, 0.3), (0.25, -2.98e-08, 0.0), (0.375, 0.0, 0.0), (0.5, -2.98e-08, 0.0), (0.625, -2.98e-08, 0.0), (0.75, -2.98e-08, 0.0), (0.25, 0.125, 0.0), (0.75, 0.125, 0.0), (0.25, 0.25, 0.0), (0.75, 0.25, 0.0), (0.25, 0.375, 0.0), (0.375, 0.375, 0.0), (0.5, 0.375, 0.0), (0.625, 0.375, 0.0), (0.75, 0.375, 0.0), (0.625, -2.98e-08, 0.3), (0.75, -2.98e-08, 0.3), (0.25, 0.125, 0.3), (0.375, 0.125, 0.3), (0.5, 0.125, 0.3), (0.625, 0.125, 0.3), (0.75, 0.125, 0.3), (0.25, 0.25, 0.3), (0.375, 0.25, 0.3), (0.5, 0.25, 0.3), (0.625, 0.25, 0.3), (0.75, 0.25, 0.3), (0.25, 0.375, 0.3), (0.375, 0.375, 0.3), (0.5, 0.375, 0.3), (0.625, 0.375, 0.3), (0.75, 0.375, 0.3), (0.75, 0.25, 0.15), (0.75, 0.375, 0.15), (0.5, -2.98e-08, 0.15), (0.625, 0.375, 0.15), (0.375, 0.0, 0.15), (0.25, -2.98e-08, 0.15), (0.5, 0.375, 0.15), (0.25, 0.125, 0.15), (0.375, 0.375, 0.15), (0.25, 0.375, 0.15), (0.25, 0.25, 0.15), (0.75, 0.125, 0.15), (0.625, -2.98e-08, 0.15), (0.75, -2.98e-08, 0.15)], [], [(37, 32, 33, 35), (36, 0, 1, 38), (40, 31, 32, 37), (38, 1, 2, 39), (39, 2, 19, 41), (42, 30, 31, 40), (41, 19, 24, 44), (17, 22, 21, 0), (46, 17, 0, 36), (43, 29, 30, 42), (15, 37, 35, 16), (6, 46, 36, 5), (17, 18, 23, 22), (25, 30, 29, 24), (1, 0, 21, 20), (23, 28, 27, 22), (27, 28, 33, 32), (26, 31, 30, 25), (22, 27, 26, 21), (26, 27, 32, 31), (21, 26, 25, 20), (20, 25, 24, 19), (2, 1, 20, 19), (47, 18, 17, 46), (35, 33, 28, 34), (34, 28, 23, 45), (11, 34, 45, 9), (16, 35, 34, 11), (7, 47, 46, 6), (9, 45, 47, 7), (10, 44, 43, 12), (12, 43, 42, 13), (8, 41, 44, 10), (13, 42, 40, 14), (3, 39, 41, 8), (4, 38, 39, 3), (14, 40, 37, 15), (5, 36, 38, 4), (44, 24, 29, 43), (45, 23, 18, 47)])
me_plane_022.polygons.foreach_set('use_smooth', [True] * 40)
_uv = me_plane_022.uv_layers.new(name='UVMap')
_uv.uv.foreach_set('vector', [0.8125, 0.6875, 0.8125, 0.6875, 0.875, 0.6875, 0.875, 0.6875, 0.75, 0.5, 0.75, 0.5, 0.6875, 0.5, 0.6875, 0.5, 0.75, 0.6875, 0.75, 0.6875, 0.8125, 0.6875, 0.8125, 0.6875, 0.6875, 0.5, 0.6875, 0.5, 0.625, 0.5, 0.625, 0.5, 0.625, 0.5, 0.625, 0.5, 0.625, 0.5625, 0.625, 0.5625, 0.6875, 0.6875, 0.6875, 0.6875, 0.75, 0.6875, 0.75, 0.6875, 0.625, 0.5625, 0.625, 0.5625, 0.625, 0.625, 0.625, 0.625, 0.8125, 0.5, 0.8125, 0.5625, 0.75, 0.5625, 0.75, 0.5, 0.8125, 0.5, 0.8125, 0.5, 0.75, 0.5, 0.75, 0.5, 0.625, 0.6875, 0.625, 0.6875, 0.6875, 0.6875, 0.6875, 0.6875, 0.8125, 0.6875, 0.8125, 0.6875, 0.875, 0.6875, 0.875, 0.6875, 0.8125, 0.5, 0.8125, 0.5, 0.75, 0.5, 0.75, 0.5, 0.8125, 0.5, 0.875, 0.5, 0.875, 0.5625, 0.8125, 0.5625, 0.6875, 0.625, 0.6875, 0.6875, 0.625, 0.6875, 0.625, 0.625, 0.6875, 0.5, 0.75, 0.5, 0.75, 0.5625, 0.6875, 0.5625, 0.875, 0.5625, 0.875, 0.625, 0.8125, 0.625, 0.8125, 0.5625, 0.8125, 0.625, 0.875, 0.625, 0.875, 0.6875, 0.8125, 0.6875, 0.75, 0.625, 0.75, 0.6875, 0.6875, 0.6875, 0.6875, 0.625, 0.8125, 0.5625, 0.8125, 0.625, 0.75, 0.625, 0.75, 0.5625, 0.75, 0.625, 0.8125, 0.625, 0.8125, 0.6875, 0.75, 0.6875, 0.75, 0.5625, 0.75, 0.625, 0.6875, 0.625, 0.6875, 0.5625, 0.6875, 0.5625, 0.6875, 0.625, 0.625, 0.625, 0.625, 0.5625, 0.625, 0.5, 0.6875, 0.5, 0.6875, 0.5625, 0.625, 0.5625, 0.875, 0.5, 0.875, 0.5, 0.8125, 0.5, 0.8125, 0.5, 0.875, 0.6875, 0.875, 0.6875, 0.875, 0.625, 0.875, 0.625, 0.875, 0.625, 0.875, 0.625, 0.875, 0.5625, 0.875, 0.5625, 0.875, 0.625, 0.875, 0.625, 0.875, 0.5625, 0.875, 0.5625, 0.875, 0.6875, 0.875, 0.6875, 0.875, 0.625, 0.875, 0.625, 0.875, 0.5, 0.875, 0.5, 0.8125, 0.5, 0.8125, 0.5, 0.875, 0.5625, 0.875, 0.5625, 0.875, 0.5, 0.875, 0.5, 0.625, 0.625, 0.625, 0.625, 0.625, 0.6875, 0.625, 0.6875, 0.625, 0.6875, 0.625, 0.6875, 0.6875, 0.6875, 0.6875, 0.6875, 0.625, 0.5625, 0.625, 0.5625, 0.625, 0.625, 0.625, 0.625, 0.6875, 0.6875, 0.6875, 0.6875, 0.75, 0.6875, 0.75, 0.6875, 0.625, 0.5, 0.625, 0.5, 0.625, 0.5625, 0.625, 0.5625, 0.6875, 0.5, 0.6875, 0.5, 0.625, 0.5, 0.625, 0.5, 0.75, 0.6875, 0.75, 0.6875, 0.8125, 0.6875, 0.8125, 0.6875, 0.75, 0.5, 0.75, 0.5, 0.6875, 0.5, 0.6875, 0.5, 0.625, 0.625, 0.625, 0.625, 0.625, 0.6875, 0.625, 0.6875, 0.875, 0.5625, 0.875, 0.5625, 0.875, 0.5, 0.875, 0.5])
me_plane_022.use_remesh_fix_poles = True
me_plane_022.use_remesh_preserve_attributes = False
me_plane_022.use_mirror_vertex_groups = False
me_plane_022.update()
me_plane_024 = bpy.data.meshes.new('Plane.024')
me_plane_024.from_pydata([(-0.125, 0.625, 0.0), (0.0, 0.625, 0.0), (0.125, 0.625, 0.0), (0.25, 0.625, 0.0), (0.375, 0.625, 0.0), (0.5, 0.625, 0.0), (0.625, 0.625, 0.0), (0.75, 0.625, 0.0), (-0.125, 0.75, 0.0), (0.75, 0.75, 0.0), (-0.125, 0.875, 0.0), (0.0, 0.875, 0.0), (0.125, 0.875, 0.0), (0.25, 0.875, 0.0), (0.375, 0.875, 0.0), (0.5, 0.875, 0.0), (0.625, 0.875, 0.0), (0.75, 0.875, 0.0), (-0.125, 0.625, 0.1), (0.0, 0.625, 0.1), (0.125, 0.625, 0.1), (0.25, 0.625, 0.1), (0.375, 0.625, 0.1), (0.5, 0.625, 0.1), (0.625, 0.625, 0.1), (0.75, 0.625, 0.1), (-0.125, 0.75, 0.1), (0.0, 0.75, 0.1), (0.125, 0.75, 0.1), (0.25, 0.75, 0.1), (0.375, 0.75, 0.1), (0.5, 0.75, 0.1), (0.625, 0.75, 0.1), (0.75, 0.75, 0.1), (-0.125, 0.875, 0.1), (0.0, 0.875, 0.1), (0.125, 0.875, 0.1), (0.25, 0.875, 0.1), (0.375, 0.875, 0.1), (0.5, 0.875, 0.1), (0.625, 0.875, 0.1), (0.75, 0.875, 0.1)], [], [(10, 34, 35, 11), (9, 33, 25, 7), (8, 26, 34, 10), (7, 25, 24, 6), (17, 41, 33, 9), (6, 24, 23, 5), (16, 40, 41, 17), (5, 23, 22, 4), (15, 39, 40, 16), (4, 22, 21, 3), (14, 38, 39, 15), (3, 21, 20, 2), (13, 37, 38, 14), (12, 36, 37, 13), (27, 35, 34, 26), (28, 36, 35, 27), (23, 31, 30, 22), (24, 25, 33, 32), (31, 32, 40, 39), (22, 30, 29, 21), (30, 31, 39, 38), (20, 28, 27, 19), (24, 32, 31, 23), (30, 38, 37, 29), (21, 29, 28, 20), (32, 33, 41, 40), (19, 27, 26, 18), (29, 37, 36, 28), (2, 20, 19, 1), (1, 19, 18, 0), (11, 35, 36, 12), (0, 18, 26, 8)])
me_plane_024.polygons.foreach_set('use_smooth', [True] * 32)
_uv = me_plane_024.uv_layers.new(name='UVMap')
_uv.uv.foreach_set('vector', [0.4375, 0.9375, 0.4375, 0.9375, 0.5, 0.9375, 0.5, 0.9375, 0.875, 0.875, 0.875, 0.875, 0.875, 0.8125, 0.875, 0.8125, 0.4375, 0.875, 0.4375, 0.875, 0.4375, 0.9375, 0.4375, 0.9375, 0.875, 0.8125, 0.875, 0.8125, 0.8125, 0.8125, 0.8125, 0.8125, 0.875, 0.9375, 0.875, 0.9375, 0.875, 0.875, 0.875, 0.875, 0.8125, 0.8125, 0.8125, 0.8125, 0.75, 0.8125, 0.75, 0.8125, 0.8125, 0.9375, 0.8125, 0.9375, 0.875, 0.9375, 0.875, 0.9375, 0.75, 0.8125, 0.75, 0.8125, 0.6875, 0.8125, 0.6875, 0.8125, 0.75, 0.9375, 0.75, 0.9375, 0.8125, 0.9375, 0.8125, 0.9375, 0.6875, 0.8125, 0.6875, 0.8125, 0.625, 0.8125, 0.625, 0.8125, 0.6875, 0.9375, 0.6875, 0.9375, 0.75, 0.9375, 0.75, 0.9375, 0.625, 0.8125, 0.625, 0.8125, 0.5625, 0.8125, 0.5625, 0.8125, 0.625, 0.9375, 0.625, 0.9375, 0.6875, 0.9375, 0.6875, 0.9375, 0.5625, 0.9375, 0.5625, 0.9375, 0.625, 0.9375, 0.625, 0.9375, 0.5, 0.875, 0.5, 0.9375, 0.4375, 0.9375, 0.4375, 0.875, 0.5625, 0.875, 0.5625, 0.9375, 0.5, 0.9375, 0.5, 0.875, 0.75, 0.8125, 0.75, 0.875, 0.6875, 0.875, 0.6875, 0.8125, 0.8125, 0.8125, 0.875, 0.8125, 0.875, 0.875, 0.8125, 0.875, 0.75, 0.875, 0.8125, 0.875, 0.8125, 0.9375, 0.75, 0.9375, 0.6875, 0.8125, 0.6875, 0.875, 0.625, 0.875, 0.625, 0.8125, 0.6875, 0.875, 0.75, 0.875, 0.75, 0.9375, 0.6875, 0.9375, 0.5625, 0.8125, 0.5625, 0.875, 0.5, 0.875, 0.5, 0.8125, 0.8125, 0.8125, 0.8125, 0.875, 0.75, 0.875, 0.75, 0.8125, 0.6875, 0.875, 0.6875, 0.9375, 0.625, 0.9375, 0.625, 0.875, 0.625, 0.8125, 0.625, 0.875, 0.5625, 0.875, 0.5625, 0.8125, 0.8125, 0.875, 0.875, 0.875, 0.875, 0.9375, 0.8125, 0.9375, 0.5, 0.8125, 0.5, 0.875, 0.4375, 0.875, 0.4375, 0.8125, 0.625, 0.875, 0.625, 0.9375, 0.5625, 0.9375, 0.5625, 0.875, 0.5625, 0.8125, 0.5625, 0.8125, 0.5, 0.8125, 0.5, 0.8125, 0.5, 0.8125, 0.5, 0.8125, 0.4375, 0.8125, 0.4375, 0.8125, 0.5, 0.9375, 0.5, 0.9375, 0.5625, 0.9375, 0.5625, 0.9375, 0.4375, 0.8125, 0.4375, 0.8125, 0.4375, 0.875, 0.4375, 0.875])
me_plane_024.use_remesh_fix_poles = True
me_plane_024.use_remesh_preserve_attributes = False
me_plane_024.use_mirror_vertex_groups = False
me_plane_024.update()

# ---- objects
ob_light = bpy.data.objects.new('Light', light_light)
ob_camera = bpy.data.objects.new('Camera', cam_camera)
ob_plane = bpy.data.objects.new('Plane', me_plane_008)
ob_plane_002 = bpy.data.objects.new('Plane.002', me_plane_007)
ob_plane_003 = bpy.data.objects.new('Plane.003', me_plane_006)
ob_plane_001 = bpy.data.objects.new('Plane.001', me_plane_001)
ob_plane_004 = bpy.data.objects.new('Plane.004', me_plane_002)
ob_plane_005 = bpy.data.objects.new('Plane.005', me_plane_003)
ob_plane_006 = bpy.data.objects.new('Plane.006', me_plane_004)
ob_plane_007 = bpy.data.objects.new('Plane.007', me_plane_005)
ob_plane_008 = bpy.data.objects.new('Plane.008', me_plane_009)
ob_plane_009 = bpy.data.objects.new('Plane.009', me_plane_010)
ob_plane_010 = bpy.data.objects.new('Plane.010', me_plane_011)
ob_plane_011 = bpy.data.objects.new('Plane.011', me_plane_012)
ob_plane_012 = bpy.data.objects.new('Plane.012', me_plane_013)
ob_plane_013 = bpy.data.objects.new('Plane.013', me_plane_014)
ob_plane_014 = bpy.data.objects.new('Plane.014', me_plane_015)
ob_plane_015 = bpy.data.objects.new('Plane.015', me_plane_016)
ob_plane_016 = bpy.data.objects.new('Plane.016', me_plane_017)
ob_plane_017 = bpy.data.objects.new('Plane.017', me_plane_018)
ob_plane_018 = bpy.data.objects.new('Plane.018', me_plane_019)
ob_plane_019 = bpy.data.objects.new('Plane.019', me_plane_020)
ob_plane_020 = bpy.data.objects.new('Plane.020', me_plane_021)
ob_plane_021 = bpy.data.objects.new('Plane.021', me_plane_022)
ob_plane_023 = bpy.data.objects.new('Plane.023', me_plane_024)

# ---- transforms, parenting, visibility, modifiers, constraints
ob_light.location = (4.076, 1.005, 5.904)
ob_light.rotation_euler = (0.6503, 0.05522, 1.866)
ob_light.lock_rotations_4d = False
ob_light.empty_display_type = 'ARROWS'
ob_light.color = (0.0, 0.0, 0.0, 0.0)
ob_light.lineart.crease_threshold = 0.0
ob_camera.location = (2.04, -4.804, 4.226)
ob_camera.rotation_euler = (0.9094, -0.01063, -5.886)
ob_camera.lock_rotations_4d = False
ob_camera.empty_display_type = 'ARROWS'
ob_camera.color = (0.0, 0.0, 0.0, 0.0)
ob_camera.display_type = 'WIRE'
ob_camera.lineart.crease_threshold = 0.0
ob_plane.location = (0.0, 0.0, 0.0)
ob_plane.lineart.crease_threshold = 0.0
_m = ob_plane.modifiers.new('Subdivision', 'SUBSURF')
_m.uv_smooth = 'PRESERVE_CORNERS'
_m.subdivision_type = 'SIMPLE'
_m.render_levels = 1
_m.show_only_control_edges = False
_m = ob_plane.modifiers.new('Triangulate', 'TRIANGULATE')
_m.quad_method = 'FIXED'
_m.keep_custom_normals = True
ob_plane_002.location = (0.0, 0.0, 0.0)
ob_plane_002.lineart.crease_threshold = 0.0
_m = ob_plane_002.modifiers.new('Subdivision', 'SUBSURF')
_m.uv_smooth = 'PRESERVE_CORNERS'
_m.subdivision_type = 'SIMPLE'
_m.render_levels = 1
_m.show_only_control_edges = False
_m = ob_plane_002.modifiers.new('Triangulate', 'TRIANGULATE')
_m.quad_method = 'FIXED'
_m.keep_custom_normals = True
ob_plane_003.location = (0.0, 0.0, 0.0)
ob_plane_003.rotation_euler = (0.7854, -1.571, 0.0)
ob_plane_003.lineart.crease_threshold = 0.0
ob_plane_001.location = (0.0, 0.0, 0.0)
ob_plane_001.rotation_euler = (0.7854, -1.571, 0.0)
ob_plane_001.lineart.crease_threshold = 0.0
ob_plane_004.location = (0.0, 0.0, 0.0)
ob_plane_004.rotation_euler = (0.7854, -1.571, 0.0)
ob_plane_004.lineart.crease_threshold = 0.0
ob_plane_005.location = (0.0, 0.0, 0.0)
ob_plane_005.rotation_euler = (0.7854, -1.571, 0.0)
ob_plane_005.lineart.crease_threshold = 0.0
ob_plane_006.location = (0.0, 0.0, 0.0)
ob_plane_006.rotation_euler = (0.7854, -1.571, 0.0)
ob_plane_006.lineart.crease_threshold = 0.0
ob_plane_007.location = (0.0, 0.0, 0.0)
ob_plane_007.rotation_euler = (0.7854, -1.571, 0.0)
ob_plane_007.lineart.crease_threshold = 0.0
ob_plane_008.location = (0.0, 0.0, 0.0)
ob_plane_008.rotation_euler = (0.7854, -1.571, 0.0)
ob_plane_008.lineart.crease_threshold = 0.0
ob_plane_009.location = (0.0, 0.0, 0.0)
ob_plane_009.rotation_euler = (0.7854, -1.571, 0.0)
ob_plane_009.lineart.crease_threshold = 0.0
ob_plane_010.location = (0.0, 0.0, 0.0)
ob_plane_010.rotation_euler = (0.7854, -1.571, 0.0)
ob_plane_010.lineart.crease_threshold = 0.0
ob_plane_011.location = (0.0, 0.0, 0.0)
ob_plane_011.rotation_euler = (0.7854, -1.571, 0.0)
ob_plane_011.lineart.crease_threshold = 0.0
ob_plane_012.location = (0.0, 0.0, 0.0)
ob_plane_012.rotation_euler = (0.7854, -1.571, 0.0)
ob_plane_012.lineart.crease_threshold = 0.0
ob_plane_013.location = (0.0, 0.0, 0.0)
ob_plane_013.rotation_euler = (0.7854, -1.571, 0.0)
ob_plane_013.lineart.crease_threshold = 0.0
ob_plane_014.location = (0.0, 0.0, 0.0)
ob_plane_014.rotation_euler = (0.7854, -1.571, 0.0)
ob_plane_014.lineart.crease_threshold = 0.0
ob_plane_015.location = (0.0, 0.0, 0.0)
ob_plane_015.lineart.crease_threshold = 0.0
ob_plane_016.location = (0.0, 0.0, 0.0)
ob_plane_016.lineart.crease_threshold = 0.0
_m = ob_plane_016.modifiers.new('Subdivision', 'SUBSURF')
_m.uv_smooth = 'PRESERVE_CORNERS'
_m.subdivision_type = 'SIMPLE'
_m.render_levels = 1
_m.show_only_control_edges = False
_m = ob_plane_016.modifiers.new('Triangulate', 'TRIANGULATE')
_m.quad_method = 'FIXED'
_m.keep_custom_normals = True
ob_plane_017.location = (0.0, 0.0, 0.0)
ob_plane_017.lineart.crease_threshold = 0.0
_m = ob_plane_017.modifiers.new('Subdivision', 'SUBSURF')
_m.uv_smooth = 'PRESERVE_CORNERS'
_m.subdivision_type = 'SIMPLE'
_m.render_levels = 1
_m.show_only_control_edges = False
_m = ob_plane_017.modifiers.new('Triangulate', 'TRIANGULATE')
_m.quad_method = 'FIXED'
_m.keep_custom_normals = True
ob_plane_018.location = (0.0, 0.0, 0.0)
ob_plane_018.lineart.crease_threshold = 0.0
_m = ob_plane_018.modifiers.new('Subdivision', 'SUBSURF')
_m.uv_smooth = 'PRESERVE_CORNERS'
_m.subdivision_type = 'SIMPLE'
_m.show_only_control_edges = False
_m = ob_plane_018.modifiers.new('Triangulate', 'TRIANGULATE')
_m.quad_method = 'FIXED'
_m.keep_custom_normals = True
ob_plane_019.location = (0.0, 0.0, 0.0)
ob_plane_019.lineart.crease_threshold = 0.0
_m = ob_plane_019.modifiers.new('Subdivision', 'SUBSURF')
_m.uv_smooth = 'PRESERVE_CORNERS'
_m.subdivision_type = 'SIMPLE'
_m.render_levels = 1
_m.show_only_control_edges = False
_m = ob_plane_019.modifiers.new('Triangulate', 'TRIANGULATE')
_m.quad_method = 'FIXED'
_m.keep_custom_normals = True
ob_plane_020.location = (0.0, 0.0, 0.0)
ob_plane_020.lineart.crease_threshold = 0.0
_m = ob_plane_020.modifiers.new('Subdivision', 'SUBSURF')
_m.uv_smooth = 'PRESERVE_CORNERS'
_m.boundary_smooth = 'PRESERVE_CORNERS'
_m.subdivision_type = 'SIMPLE'
_m.render_levels = 1
_m.show_only_control_edges = False
_m.use_limit_surface = False
_m = ob_plane_020.modifiers.new('Triangulate', 'TRIANGULATE')
_m.quad_method = 'FIXED'
_m.keep_custom_normals = True
ob_plane_021.location = (0.0, 0.0, 0.0)
ob_plane_021.lineart.crease_threshold = 0.0
_m = ob_plane_021.modifiers.new('Subdivision', 'SUBSURF')
_m.uv_smooth = 'PRESERVE_CORNERS'
_m.subdivision_type = 'SIMPLE'
_m.render_levels = 1
_m.show_only_control_edges = False
_m = ob_plane_021.modifiers.new('Triangulate', 'TRIANGULATE')
_m.quad_method = 'FIXED'
_m.keep_custom_normals = True
ob_plane_023.location = (0.0, 0.0, 0.0)
ob_plane_023.lineart.crease_threshold = 0.0
_m = ob_plane_023.modifiers.new('Subdivision', 'SUBSURF')
_m.uv_smooth = 'PRESERVE_CORNERS'
_m.subdivision_type = 'SIMPLE'
_m.render_levels = 1
_m.show_only_control_edges = False
_m = ob_plane_023.modifiers.new('Triangulate', 'TRIANGULATE')
_m.quad_method = 'FIXED'

# ---- collection membership
col_collection.objects.link(ob_light)
col_collection.objects.link(ob_camera)
col_collection.objects.link(ob_plane)
col_collection.objects.link(ob_plane_002)
col_collection.objects.link(ob_plane_003)
col_collection.objects.link(ob_plane_001)
col_collection.objects.link(ob_plane_004)
col_collection.objects.link(ob_plane_005)
col_collection.objects.link(ob_plane_006)
col_collection.objects.link(ob_plane_007)
col_collection.objects.link(ob_plane_008)
col_collection.objects.link(ob_plane_009)
col_collection.objects.link(ob_plane_010)
col_collection.objects.link(ob_plane_011)
col_collection.objects.link(ob_plane_012)
col_collection.objects.link(ob_plane_013)
col_collection.objects.link(ob_plane_014)
col_collection.objects.link(ob_plane_015)
col_collection.objects.link(ob_plane_016)
col_collection.objects.link(ob_plane_017)
col_collection.objects.link(ob_plane_018)
col_collection.objects.link(ob_plane_019)
col_collection.objects.link(ob_plane_020)
col_collection.objects.link(ob_plane_021)
col_collection.objects.link(ob_plane_023)

# ---- scene / render settings (as saved in the file)
scene.camera = ob_camera
scene.frame_start = 1; scene.frame_end = 250; scene.frame_set(1)
scene.render.engine = 'BLENDER_EEVEE_NEXT'
scene.cycles.use_denoising = False
scene.cycles.samples = 128
scene.cycles.sampling_pattern = 'TABULATED_SOBOL'
scene.cycles.use_adaptive_sampling = False
scene.cycles.use_light_tree = False
scene.view_settings.view_transform = 'Filmic'
bpy.context.view_layer.update()
